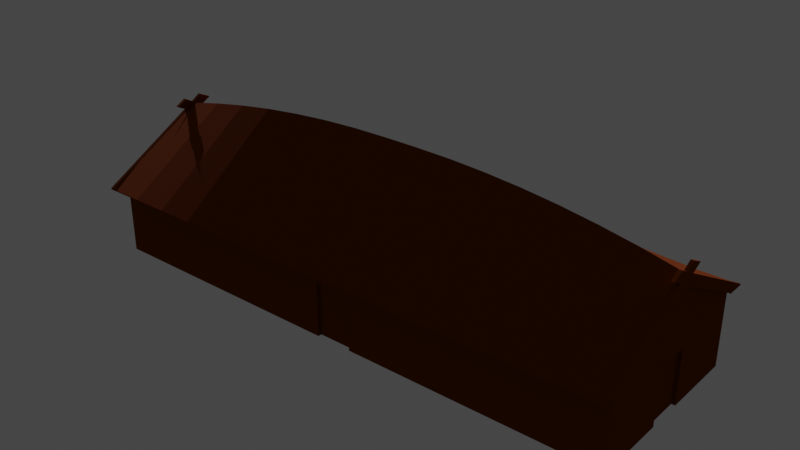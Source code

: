 # Source: viking_longhouse_small.blend  (saved by Blender 2.82.7; exported with 4.5.12 LTS)
import bpy
from mathutils import Matrix  # noqa: F401  (used for matrix-valued properties, if any)

bpy.ops.wm.read_factory_settings(use_empty=True)
scene = bpy.context.scene
scene.name = 'Scene'

# ---- collections
col_collection = bpy.data.collections.new('Collection'); scene.collection.children.link(col_collection)

# ---- materials (node trees are filled in below, after node groups)
mat_wood = bpy.data.materials.new('Wood')
mat_wood.use_transparent_shadow = False

# ---- material node trees
mat_wood.use_nodes = True; mat_wood.node_tree.nodes.clear()
_N = mat_wood.node_tree.nodes; _L = mat_wood.node_tree.links
n0 = _N.new('ShaderNodeOutputMaterial'); n0.name = 'Material Output'; n0.location = (300, 300)
n1 = _N.new('ShaderNodeBsdfPrincipled'); n1.name = 'Principled BSDF'; n1.location = (10, 300)
n1.distribution = 'GGX'
n1.subsurface_method = 'BURLEY'
n1.inputs[0].default_value = (0.1733, 0.03084, 0.0, 1.0)
n1.inputs[2].default_value = 1.0
n1.inputs[3].default_value = 1.45
n1.inputs[13].default_value = 0.02778
n1.inputs[27].default_value = (0.0, 0.0, 0.0, 1.0)
n1.inputs[28].default_value = 1.0
_L.new(n1.outputs[0], n0.inputs[0])
n0.is_active_output = True

# ---- world
world_world = bpy.data.worlds.new('World'); scene.world = world_world
world_world.use_nodes = True; world_world.node_tree.nodes.clear()
_N = world_world.node_tree.nodes; _L = world_world.node_tree.links
n0 = _N.new('ShaderNodeOutputWorld'); n0.name = 'World Output'; n0.location = (300, 300)
n1 = _N.new('ShaderNodeBackground'); n1.name = 'Background'; n1.location = (10, 300)
n1.inputs[0].default_value = (0.05088, 0.05088, 0.05088, 1.0)
_L.new(n1.outputs[0], n0.inputs[0])
n0.is_active_output = True
world_world.color = (0.05088, 0.05088, 0.05088)
world_world.use_sun_shadow = False
world_world.sun_shadow_jitter_overblur = 0.0

# ---- lights
light_sun = bpy.data.lights.new('Sun', 'SUN')
light_sun.transmission_factor = 0.0
light_sun.energy = 3.33
light_sun.shadow_soft_size = 0.125

# ---- meshes
me_cube_002 = bpy.data.meshes.new('Cube.002')
me_cube_002.from_pydata([(0.0, 0.0, 0.0), (0.0, 0.0, 2.0), (0.0, 2.0, 0.0), (0.0, 2.0, 2.0), (2.0, 0.0, 0.0), (2.0, 0.0, 2.0), (2.0, 2.0, 0.0), (2.0, 2.0, 2.0), (0.0, -0.2, 2.011), (0.0, 2.2, 2.011), (2.0, -0.2, 2.011), (2.0, 2.2, 2.011), (0.0, 1.0, 3.305), (2.0, 1.0, 3.305), (0.0, 1.0, 3.612), (2.0, 1.0, 3.612), (1.867, 2.0, 0.0), (1.733, 2.0, 0.0), (1.6, 2.0, 0.0), (1.467, 2.0, 0.0), (1.333, 2.0, 0.0), (1.2, 2.0, 0.0), (0.9333, 2.0, 0.0), (0.8, 2.0, 0.0), (0.6667, 2.0, 0.0), (0.5333, 2.0, 0.0), (0.4, 2.0, 0.0), (0.2667, 2.0, 0.0), (0.1333, 2.0, 0.0), (0.1333, 2.0, 2.0), (0.2667, 2.0, 2.0), (0.4, 2.0, 2.0), (0.5333, 2.0, 2.0), (0.6667, 2.0, 2.0), (0.8, 2.0, 2.0), (0.9333, 2.0, 2.0), (1.2, 2.0, 2.0), (1.333, 2.0, 2.0), (1.467, 2.0, 2.0), (1.6, 2.0, 2.0), (1.733, 2.0, 2.0), (1.867, 2.0, 2.0), (0.1333, 0.0, 0.0), (0.2667, 0.0, 0.0), (0.4, 0.0, 0.0), (0.5333, 0.0, 0.0), (0.6667, 0.0, 0.0), (0.8, 0.0, 0.0), (0.9333, 0.0, 0.0), (1.2, 0.0, 0.0), (1.333, 0.0, 0.0), (1.467, 0.0, 0.0), (1.6, 0.0, 0.0), (1.733, 0.0, 0.0), (1.867, 0.0, 0.0), (1.867, 0.0, 2.0), (1.733, 0.0, 2.0), (1.6, 0.0, 2.0), (1.467, 0.0, 2.0), (1.333, 0.0, 2.0), (1.2, 0.0, 2.0), (0.9333, 0.0, 2.0), (0.8, 0.0, 2.0), (0.6667, 0.0, 2.0), (0.5333, 0.0, 2.0), (0.4, 0.0, 2.0), (0.2667, 0.0, 2.0), (0.1333, 0.0, 2.0), (0.1333, 2.2, 2.011), (0.2667, 2.2, 2.011), (0.4, 2.2, 2.011), (0.5333, 2.2, 2.011), (0.6667, 2.2, 2.011), (0.8, 2.2, 2.011), (0.9333, 2.2, 2.011), (1.2, 2.2, 2.011), (1.333, 2.2, 2.011), (1.467, 2.2, 2.011), (1.6, 2.2, 2.011), (1.733, 2.2, 2.011), (1.867, 2.2, 2.011), (1.867, -0.2, 2.011), (1.733, -0.2, 2.011), (1.6, -0.2, 2.011), (1.467, -0.2, 2.011), (1.333, -0.2, 2.011), (1.2, -0.2, 2.011), (0.9333, -0.2, 2.011), (0.8, -0.2, 2.011), (0.6667, -0.2, 2.011), (0.5333, -0.2, 2.011), (0.4, -0.2, 2.011), (0.2667, -0.2, 2.011), (0.1333, -0.2, 2.011), (0.1333, 1.0, 3.832), (0.2667, 1.0, 4.018), (0.4, 1.0, 4.17), (0.5333, 1.0, 4.288), (0.6667, 1.0, 4.372), (0.8, 1.0, 4.423), (0.9333, 1.0, 4.44), (1.2, 1.0, 4.423), (1.333, 1.0, 4.372), (1.467, 1.0, 4.288), (1.6, 1.0, 4.17), (1.733, 1.0, 4.018), (1.867, 1.0, 3.832), (0.0, 0.0, 1.5), (0.0, 2.0, 1.5), (2.0, 2.0, 1.5), (2.0, 0.0, 1.5), (1.867, 0.0, 1.5), (1.733, 0.0, 1.5), (1.6, 0.0, 1.5), (1.467, 0.0, 1.5), (1.333, 0.0, 1.5), (1.2, 0.0, 1.5), (0.9333, 0.0, 1.5), (0.8, 0.0, 1.5), (0.6667, 0.0, 1.5), (0.5333, 0.0, 1.5), (0.4, 0.0, 1.5), (0.2667, 0.0, 1.5), (0.1333, 0.0, 1.5), (0.1333, 2.0, 1.5), (0.2667, 2.0, 1.5), (0.4, 2.0, 1.5), (0.5333, 2.0, 1.5), (0.6667, 2.0, 1.5), (0.8, 2.0, 1.5), (0.9333, 2.0, 1.5), (1.2, 2.0, 1.5), (1.333, 2.0, 1.5), (1.467, 2.0, 1.5), (1.6, 2.0, 1.5), (1.733, 2.0, 1.5), (1.867, 2.0, 1.5), (0.0, 1.2, 0.0), (0.0, 0.8, 0.0), (0.0, 0.8, 2.0), (0.0, 1.2, 2.0), (2.0, 0.8, 0.0), (2.0, 1.2, 0.0), (2.0, 1.2, 2.0), (2.0, 0.8, 2.0), (0.1333, 0.8, 0.0), (0.1333, 1.2, 0.0), (0.2667, 0.8, 0.0), (0.2667, 1.2, 0.0), (0.4, 0.8, 0.0), (0.4, 1.2, 0.0), (0.5333, 0.8, 0.0), (0.5333, 1.2, 0.0), (0.6667, 0.8, 0.0), (0.6667, 1.2, 0.0), (0.8, 0.8, 0.0), (0.8, 1.2, 0.0), (0.9333, 0.8, 0.0), (0.9333, 1.2, 0.0), (1.2, 0.8, 0.0), (1.2, 1.2, 0.0), (1.333, 0.8, 0.0), (1.333, 1.2, 0.0), (1.467, 0.8, 0.0), (1.467, 1.2, 0.0), (1.6, 0.8, 0.0), (1.6, 1.2, 0.0), (1.733, 0.8, 0.0), (1.733, 1.2, 0.0), (1.867, 0.8, 0.0), (1.867, 1.2, 0.0), (2.0, 0.8, 1.5), (2.0, 1.2, 1.5), (0.0, 1.2, 1.5), (0.0, 0.8, 1.5), (1.067, 2.0, 0.0), (1.067, 2.0, 2.0), (1.067, 0.0, 0.0), (1.067, 0.0, 2.0), (1.067, 2.2, 2.011), (1.067, -0.2, 2.011), (1.067, 1.0, 4.44), (1.067, 2.0, 1.5), (1.067, 0.0, 1.5), (1.067, 1.2, 0.0), (1.067, 0.8, 0.0), (1.067, 1.96, 0.0), (0.9333, 1.96, 0.0), (0.9333, 0.04, 0.0), (0.9333, 0.04, 1.5), (0.9333, 1.96, 1.5), (1.067, 1.96, 1.5), (1.067, 0.04, 0.0), (1.067, 0.04, 1.5), (0.01333, 1.2, 0.0), (0.01333, 0.8, 0.0), (1.987, 0.8, 0.0), (1.987, 1.2, 0.0), (1.987, 0.8, 1.5), (1.987, 1.2, 1.5), (0.01333, 1.2, 1.5), (0.01333, 0.8, 1.5), (-0.01217, -0.2, 2.0), (-0.01217, 0.0, 2.0), (2.012, 0.0, 2.0), (2.012, -0.2, 2.0), (2.012, 2.2, 2.0), (2.012, 2.0, 2.0), (-0.01217, 2.0, 2.0), (-0.01217, 2.2, 2.0), (2.012, 1.0, 3.305), (2.012, 1.0, 3.612), (-0.01217, 1.0, 3.612), (-0.01217, 1.0, 3.305), (0.0, 1.0, 3.641), (0.0, -0.2, 2.029), (2.0, -0.2, 2.029), (2.0, 1.0, 3.641), (2.0, 2.2, 2.029), (0.0, 2.2, 2.029), (-0.01217, -0.2, 2.029), (-0.01217, 1.0, 3.641), (2.012, -0.2, 2.029), (2.012, 1.0, 3.641), (2.012, 2.2, 2.029), (-0.01217, 2.2, 2.029), (1.867, 2.0, 1.989), (2.0, 2.0, 1.989), (0.1333, 0.0, 1.989), (0.0, 0.0, 1.989), (1.867, 2.2, 1.989), (2.0, 2.2, 1.989), (0.1333, -0.2, 1.989), (0.0, -0.2, 1.989), (2.0, 0.0, 1.989), (2.0, -0.2, 1.989), (0.0, 2.0, 1.989), (0.0, 2.2, 1.989), (-0.01217, 0.0, 1.989), (-0.01217, -0.2, 1.989), (0.1333, 2.0, 1.989), (0.2667, 2.0, 1.989), (0.4, 2.0, 1.989), (0.5333, 2.0, 1.989), (0.6667, 2.0, 1.989), (0.8, 2.0, 1.989), (1.067, 2.0, 1.989), (1.2, 2.0, 1.989), (1.333, 2.0, 1.989), (1.467, 2.0, 1.989), (1.6, 2.0, 1.989), (1.733, 2.0, 1.989), (1.867, 0.0, 1.989), (1.733, 0.0, 1.989), (1.6, 0.0, 1.989), (1.467, 0.0, 1.989), (1.333, 0.0, 1.989), (1.2, 0.0, 1.989), (1.067, 0.0, 1.989), (0.9333, 0.0, 1.989), (0.8, 0.0, 1.989), (0.6667, 0.0, 1.989), (0.5333, 0.0, 1.989), (0.4, 0.0, 1.989), (0.2667, 0.0, 1.989), (0.1333, 2.2, 1.989), (0.2667, 2.2, 1.989), (0.4, 2.2, 1.989), (0.5333, 2.2, 1.989), (0.6667, 2.2, 1.989), (0.8, 2.2, 1.989), (1.067, 2.2, 1.989), (1.2, 2.2, 1.989), (1.333, 2.2, 1.989), (1.467, 2.2, 1.989), (1.6, 2.2, 1.989), (1.733, 2.2, 1.989), (1.867, -0.2, 1.989), (1.733, -0.2, 1.989), (1.6, -0.2, 1.989), (1.467, -0.2, 1.989), (1.333, -0.2, 1.989), (1.2, -0.2, 1.989), (1.067, -0.2, 1.989), (0.9333, -0.2, 1.989), (0.8, -0.2, 1.989), (0.6667, -0.2, 1.989), (0.5333, -0.2, 1.989), (0.4, -0.2, 1.989), (0.2667, -0.2, 1.989), (0.9333, 2.2, 1.989), (0.9333, 2.0, 1.989), (2.012, 0.0, 1.989), (2.012, -0.2, 1.989), (2.012, 2.2, 1.989), (2.012, 2.0, 1.989), (-0.01217, 2.0, 1.989), (-0.01217, 2.2, 1.989), (-6.209e-11, 0.8896, 3.488), (2.0, 0.8896, 3.488), (2.0, 1.114, 3.488), (0.0, 1.114, 3.488), (-0.01217, 0.8896, 3.488), (2.012, 0.8896, 3.488), (2.012, 1.114, 3.488), (-0.01217, 1.114, 3.488), (2.0, 1.23, 3.641), (2.0, 1.104, 3.794), (2.012, 1.23, 3.641), (2.012, 1.104, 3.794), (-1.788e-07, 1.104, 3.794), (-0.01217, 1.104, 3.794), (-1.788e-07, 1.23, 3.641), (-0.01217, 1.23, 3.641), (2.0, 0.7717, 3.638), (2.0, 0.8933, 3.791), (2.012, 0.7717, 3.638), (2.012, 0.8933, 3.791), (0.0, 0.8933, 3.791), (-0.01217, 0.8933, 3.791), (0.0, 0.7717, 3.638), (-0.01217, 0.7717, 3.638)], [], [(173, 140, 3, 108), (136, 41, 7, 109), (171, 144, 5, 110), (123, 67, 1, 107), (170, 197, 196, 169), (209, 212, 221, 305, 225), (5, 144, 143, 7, 13), (3, 12, 213, 208), (80, 106, 15, 11), (3, 140, 139, 1, 12), (11, 15, 217, 300, 218), (93, 94, 14, 8), (206, 207, 295, 294), (179, 75, 272, 271), (204, 205, 293, 292), (72, 73, 270, 269), (202, 203, 238, 239), (71, 72, 269, 268), (205, 222, 216, 10, 235, 293), (70, 71, 268, 267), (69, 70, 267, 266), (207, 7, 227, 295), (41, 40, 251, 226), (158, 156, 23, 22, 187), (68, 69, 266, 265), (8, 215, 220, 202, 239, 233), (40, 39, 250, 251), (9, 68, 265, 237), (39, 38, 249, 250), (67, 66, 264, 228), (87, 88, 285, 284), (11, 218, 224, 206, 294, 231), (38, 37, 248, 249), (66, 65, 263, 264), (73, 74, 290, 270), (86, 101, 181, 180), (5, 204, 292, 234), (37, 36, 247, 248), (65, 64, 262, 263), (86, 180, 283, 282), (92, 93, 232, 289), (62, 61, 259, 260), (203, 1, 229, 238), (10, 15, 106, 81), (81, 106, 105, 82), (82, 105, 104, 83), (83, 104, 103, 84), (84, 103, 102, 85), (85, 102, 101, 86), (179, 181, 101, 75), (180, 181, 100, 87), (88, 99, 98, 89), (89, 98, 97, 90), (90, 97, 96, 91), (91, 96, 95, 92), (92, 95, 94, 93), (9, 14, 94, 68), (68, 94, 95, 69), (69, 95, 96, 70), (70, 96, 97, 71), (71, 97, 98, 72), (72, 98, 99, 73), (87, 100, 99, 88), (21, 160, 184, 186, 175), (75, 101, 102, 76), (76, 102, 103, 77), (77, 103, 104, 78), (78, 104, 105, 79), (79, 105, 106, 80), (138, 195, 145, 42, 0), (145, 147, 43, 42), (147, 149, 44, 43), (149, 151, 45, 44), (151, 153, 46, 45), (153, 155, 47, 46), (195, 201, 200, 194), (184, 160, 159, 185), (159, 161, 50, 49), (161, 163, 51, 50), (163, 165, 52, 51), (165, 167, 53, 52), (167, 169, 54, 53), (110, 5, 55, 111), (111, 55, 56, 112), (112, 56, 57, 113), (113, 57, 58, 114), (114, 58, 59, 115), (115, 59, 60, 116), (131, 182, 176, 36), (183, 178, 61, 117), (73, 99, 100, 74), (118, 62, 63, 119), (119, 63, 64, 120), (120, 64, 65, 121), (121, 65, 66, 122), (122, 66, 67, 123), (108, 3, 29, 124), (124, 29, 30, 125), (125, 30, 31, 126), (126, 31, 32, 127), (127, 32, 33, 128), (128, 33, 34, 129), (117, 61, 62, 118), (177, 49, 116, 183), (131, 36, 37, 132), (132, 37, 38, 133), (133, 38, 39, 134), (134, 39, 40, 135), (135, 40, 41, 136), (17, 135, 136, 16), (18, 134, 135, 17), (19, 133, 134, 18), (20, 132, 133, 19), (21, 131, 132, 20), (177, 192, 185, 159, 49), (129, 34, 35, 130), (24, 128, 129, 23), (25, 127, 128, 24), (26, 126, 127, 25), (27, 125, 126, 26), (28, 124, 125, 27), (2, 108, 124, 28), (43, 122, 123, 42), (44, 121, 122, 43), (45, 120, 121, 44), (46, 119, 120, 45), (47, 118, 119, 46), (23, 129, 130, 22), (183, 193, 192, 177), (175, 182, 131, 21), (50, 115, 116, 49), (51, 114, 115, 50), (52, 113, 114, 51), (53, 112, 113, 52), (54, 111, 112, 53), (4, 110, 111, 54), (42, 123, 107, 0), (141, 171, 110, 4), (16, 136, 109, 6), (137, 173, 108, 2), (0, 107, 174, 138), (173, 200, 201, 174), (6, 109, 172, 142), (137, 194, 200, 173), (17, 16, 170, 168), (168, 170, 169, 167), (18, 17, 168, 166), (166, 168, 167, 165), (19, 18, 166, 164), (164, 166, 165, 163), (20, 19, 164, 162), (162, 164, 163, 161), (21, 20, 162, 160), (160, 162, 161, 159), (183, 116, 60, 178), (158, 157, 155, 156), (48, 47, 155, 157, 188), (24, 23, 156, 154), (154, 156, 155, 153), (25, 24, 154, 152), (152, 154, 153, 151), (26, 25, 152, 150), (150, 152, 151, 149), (27, 26, 150, 148), (148, 150, 149, 147), (28, 27, 148, 146), (146, 148, 147, 145), (145, 195, 194, 146), (6, 142, 197, 170, 16), (54, 169, 196, 141, 4), (109, 7, 143, 172), (172, 143, 144, 171), (107, 1, 139, 174), (174, 139, 140, 173), (158, 184, 185, 157), (182, 191, 190, 130), (130, 35, 176, 182), (74, 100, 181, 179), (192, 193, 189, 188), (187, 190, 191, 186), (175, 186, 191, 182), (130, 190, 187, 22), (48, 188, 189, 117), (117, 189, 193, 183), (188, 157, 185, 192), (187, 186, 184, 158), (197, 199, 198, 196), (171, 198, 199, 172), (172, 199, 197, 142), (174, 201, 195, 138), (2, 28, 146, 194, 137), (141, 196, 198, 171), (36, 176, 246, 247), (48, 117, 118, 47), (202, 212, 213, 203), (204, 210, 211, 205), (206, 211, 210, 207), (208, 213, 212, 209), (64, 63, 261, 262), (12, 1, 203, 213), (5, 13, 210, 204), (8, 14, 214, 298, 215), (74, 179, 271, 290), (211, 206, 224, 304, 223), (91, 92, 289, 288), (13, 7, 207, 210), (223, 304, 308, 309), (221, 302, 321, 319), (301, 219, 225, 305), (299, 216, 222, 303), (205, 211, 223, 303, 222), (14, 9, 219, 301, 214), (15, 10, 216, 299, 217), (212, 202, 220, 302, 221), (229, 233, 239, 238), (240, 236, 237, 265), (232, 233, 229, 228), (235, 277, 252, 234), (277, 278, 253, 252), (278, 279, 254, 253), (279, 280, 255, 254), (280, 281, 256, 255), (281, 282, 257, 256), (271, 272, 247, 246), (283, 284, 259, 258), (285, 286, 261, 260), (286, 287, 262, 261), (287, 288, 263, 262), (288, 289, 264, 263), (289, 232, 228, 264), (227, 226, 230, 231), (226, 251, 276, 230), (251, 250, 275, 276), (250, 249, 274, 275), (249, 248, 273, 274), (248, 247, 272, 273), (246, 291, 290, 271), (284, 285, 260, 259), (245, 244, 269, 270), (244, 243, 268, 269), (243, 242, 267, 268), (242, 241, 266, 267), (241, 240, 265, 266), (291, 245, 270, 290), (257, 282, 283, 258), (235, 234, 292, 293), (227, 231, 294, 295), (237, 236, 296, 297), (75, 76, 273, 272), (208, 209, 297, 296), (7, 41, 226, 227), (76, 77, 274, 273), (77, 78, 275, 274), (78, 79, 276, 275), (79, 80, 230, 276), (10, 81, 277, 235), (81, 82, 278, 277), (1, 67, 228, 229), (82, 83, 279, 278), (55, 5, 234, 252), (80, 11, 231, 230), (83, 84, 280, 279), (56, 55, 252, 253), (93, 8, 233, 232), (84, 85, 281, 280), (57, 56, 253, 254), (29, 3, 236, 240), (85, 86, 282, 281), (58, 57, 254, 255), (30, 29, 240, 241), (180, 87, 284, 283), (59, 58, 255, 256), (31, 30, 241, 242), (88, 89, 286, 285), (60, 59, 256, 257), (32, 31, 242, 243), (89, 90, 287, 286), (176, 35, 291, 246), (61, 178, 258, 259), (33, 32, 243, 244), (3, 208, 296, 236), (35, 34, 245, 291), (90, 91, 288, 287), (178, 60, 257, 258), (63, 62, 260, 261), (34, 33, 244, 245), (209, 225, 219, 9, 237, 297), (214, 221, 319, 318), (221, 214, 310, 311), (215, 298, 302, 220), (218, 300, 304, 224), (306, 307, 309, 308), (310, 312, 313, 311), (304, 300, 306, 308), (301, 305, 313, 312), (305, 221, 311, 313), (217, 223, 309, 307), (214, 301, 312, 310), (300, 217, 307, 306), (320, 318, 319, 321), (315, 314, 316, 317), (298, 214, 318, 320), (217, 299, 314, 315), (223, 217, 315, 317), (303, 223, 317, 316), (302, 298, 320, 321), (299, 303, 316, 314)])
_uv = me_cube_002.uv_layers.new(name='UVMap')
_uv.uv.foreach_set('vector', [0.5, 0.1667, 0.625, 0.1667, 0.625, 0.25, 0.5, 0.25, 0.5, 0.4833, 0.625, 0.4833, 0.625, 0.5, 0.5, 0.5, 0.5, 0.6667, 0.625, 0.6667, 0.625, 0.75, 0.5, 0.75, 0.5, 0.9833, 0.625, 0.9833, 0.625, 1.0, 0.5, 1.0, 0.3583, 0.5833, 0.375, 0.5833, 0.375, 0.6667, 0.3583, 0.6667, 0.0, 0.0, 0.0, 0.0, 0.0, 0.0, 0.0, 0.0, 0.0, 0.0, 0.625, 0.75, 0.625, 0.6667, 0.625, 0.5833, 0.625, 0.5, 0.625, 0.75, 0.625, 0.25, 0.625, 0.25, 0.625, 0.25, 0.625, 0.25, 0.0, 0.0, 0.0, 0.0, 0.0, 0.0, 0.0, 0.0, 0.625, 0.25, 0.625, 0.1667, 0.625, 0.08333, 0.625, 0.0, 0.625, 0.25, 0.0, 0.0, 0.0, 0.0, 0.0, 0.0, 0.0, 0.0, 0.0, 0.0, 0.0, 0.0, 0.0, 0.0, 0.0, 0.0, 0.0, 0.0, 0.0, 0.0, 0.0, 0.0, 0.0, 0.0, 0.0, 0.0, 0.0, 0.0, 0.0, 0.0, 0.0, 0.0, 0.0, 0.0, 0.0, 0.0, 0.0, 0.0, 0.0, 0.0, 0.0, 0.0, 0.0, 0.0, 0.0, 0.0, 0.0, 0.0, 0.0, 0.0, 0.0, 0.0, 0.0, 0.0, 0.0, 0.0, 0.0, 0.0, 0.0, 0.0, 0.0, 0.0, 0.0, 0.0, 0.0, 0.0, 0.0, 0.0, 0.0, 0.0, 0.0, 0.0, 0.0, 0.0, 0.0, 0.0, 0.0, 0.0, 0.0, 0.0, 0.0, 0.0, 0.0, 0.0, 0.0, 0.0, 0.0, 0.0, 0.0, 0.0, 0.0, 0.0, 0.0, 0.0, 0.625, 0.5, 0.625, 0.5, 0.625, 0.5, 0.625, 0.5, 0.625, 0.4833, 0.625, 0.4667, 0.625, 0.4667, 0.625, 0.4833, 0.2417, 0.5833, 0.225, 0.5833, 0.225, 0.5, 0.375, 0.3667, 0.375, 0.3667, 0.0, 0.0, 0.0, 0.0, 0.0, 0.0, 0.0, 0.0, 0.0, 0.0, 0.0, 0.0, 0.0, 0.0, 0.0, 0.0, 0.0, 0.0, 0.0, 0.0, 0.625, 0.4667, 0.625, 0.45, 0.625, 0.45, 0.625, 0.4667, 0.0, 0.0, 0.0, 0.0, 0.0, 0.0, 0.0, 0.0, 0.625, 0.45, 0.625, 0.4333, 0.625, 0.4333, 0.625, 0.45, 0.625, 0.9833, 0.625, 0.9667, 0.625, 0.9667, 0.625, 0.9833, 0.0, 0.0, 0.0, 0.0, 0.0, 0.0, 0.0, 0.0, 0.0, 0.0, 0.0, 0.0, 0.0, 0.0, 0.0, 0.0, 0.0, 0.0, 0.0, 0.0, 0.625, 0.4333, 0.625, 0.4167, 0.625, 0.4167, 0.625, 0.4333, 0.625, 0.9667, 0.625, 0.95, 0.625, 0.95, 0.625, 0.9667, 0.0, 0.0, 0.0, 0.0, 0.0, 0.0, 0.0, 0.0, 0.0, 0.0, 0.0, 0.0, 0.0, 0.0, 0.0, 0.0, 0.625, 0.75, 0.625, 0.75, 0.625, 0.75, 0.625, 0.75, 0.625, 0.4167, 0.625, 0.4, 0.625, 0.4, 0.625, 0.4167, 0.625, 0.95, 0.625, 0.9333, 0.625, 0.9333, 0.625, 0.95, 0.0, 0.0, 0.0, 0.0, 0.0, 0.0, 0.0, 0.0, 0.0, 0.0, 0.0, 0.0, 0.0, 0.0, 0.0, 0.0, 0.625, 0.9, 0.625, 0.8833, 0.625, 0.8833, 0.625, 0.9, 0.625, 0.0, 0.625, 0.0, 0.625, 0.0, 0.625, 0.0, 0.0, 0.0, 0.0, 0.0, 0.0, 0.0, 0.0, 0.0, 0.0, 0.0, 0.0, 0.0, 0.0, 0.0, 0.0, 0.0, 0.0, 0.0, 0.0, 0.0, 0.0, 0.0, 0.0, 0.0, 0.0, 0.0, 0.0, 0.0, 0.0, 0.0, 0.0, 0.0, 0.0, 0.0, 0.0, 0.0, 0.0, 0.0, 0.0, 0.0, 0.0, 0.0, 0.0, 0.0, 0.0, 0.0, 0.0, 0.0, 0.0, 0.0, 0.0, 0.0, 0.0, 0.0, 0.0, 0.0, 0.0, 0.0, 0.0, 0.0, 0.0, 0.0, 0.0, 0.0, 0.0, 0.0, 0.0, 0.0, 0.0, 0.0, 0.0, 0.0, 0.0, 0.0, 0.0, 0.0, 0.0, 0.0, 0.0, 0.0, 0.0, 0.0, 0.0, 0.0, 0.0, 0.0, 0.0, 0.0, 0.0, 0.0, 0.0, 0.0, 0.0, 0.0, 0.0, 0.0, 0.0, 0.0, 0.0, 0.0, 0.0, 0.0, 0.0, 0.0, 0.0, 0.0, 0.0, 0.0, 0.0, 0.0, 0.0, 0.0, 0.0, 0.0, 0.0, 0.0, 0.0, 0.0, 0.0, 0.0, 0.0, 0.0, 0.0, 0.0, 0.0, 0.0, 0.0, 0.0, 0.0, 0.0, 0.0, 0.0, 0.0, 0.0, 0.0, 0.0, 0.0, 0.0, 0.0, 0.0, 0.0, 0.0, 0.0, 0.0, 0.0, 0.0, 0.0, 0.0, 0.0, 0.0, 0.0, 0.0, 0.0, 0.0, 0.0, 0.0, 0.0, 0.0, 0.0, 0.0, 0.275, 0.5, 0.275, 0.5833, 0.25, 0.5833, 0.375, 0.375, 0.375, 0.375, 0.0, 0.0, 0.0, 0.0, 0.0, 0.0, 0.0, 0.0, 0.0, 0.0, 0.0, 0.0, 0.0, 0.0, 0.0, 0.0, 0.0, 0.0, 0.0, 0.0, 0.0, 0.0, 0.0, 0.0, 0.0, 0.0, 0.0, 0.0, 0.0, 0.0, 0.0, 0.0, 0.0, 0.0, 0.0, 0.0, 0.0, 0.0, 0.0, 0.0, 0.375, 0.08333, 0.375, 0.08333, 0.1417, 0.6667, 0.1417, 0.75, 0.375, 1.0, 0.1417, 0.6667, 0.1583, 0.6667, 0.1583, 0.75, 0.1417, 0.75, 0.1583, 0.6667, 0.175, 0.6667, 0.175, 0.75, 0.1583, 0.75, 0.175, 0.6667, 0.1917, 0.6667, 0.1917, 0.75, 0.175, 0.75, 0.1917, 0.6667, 0.2083, 0.6667, 0.2083, 0.75, 0.1917, 0.75, 0.2083, 0.6667, 0.225, 0.6667, 0.225, 0.75, 0.2083, 0.75, 0.375, 0.08333, 0.5, 0.08333, 0.5, 0.1667, 0.375, 0.1667, 0.25, 0.5833, 0.275, 0.5833, 0.275, 0.6667, 0.25, 0.6667, 0.275, 0.6667, 0.2917, 0.6667, 0.2917, 0.75, 0.275, 0.75, 0.2917, 0.6667, 0.3083, 0.6667, 0.3083, 0.75, 0.2917, 0.75, 0.3083, 0.6667, 0.325, 0.6667, 0.325, 0.75, 0.3083, 0.75, 0.325, 0.6667, 0.3417, 0.6667, 0.3417, 0.75, 0.325, 0.75, 0.3417, 0.6667, 0.3583, 0.6667, 0.3583, 0.75, 0.3417, 0.75, 0.5, 0.75, 0.625, 0.75, 0.625, 0.7667, 0.5, 0.7667, 0.5, 0.7667, 0.625, 0.7667, 0.625, 0.7833, 0.5, 0.7833, 0.5, 0.7833, 0.625, 0.7833, 0.625, 0.8, 0.5, 0.8, 0.5, 0.8, 0.625, 0.8, 0.625, 0.8167, 0.5, 0.8167, 0.5, 0.8167, 0.625, 0.8167, 0.625, 0.8333, 0.5, 0.8333, 0.5, 0.8333, 0.625, 0.8333, 0.625, 0.85, 0.5, 0.85, 0.5, 0.4, 0.5, 0.375, 0.625, 0.375, 0.625, 0.4, 0.5, 0.875, 0.625, 0.875, 0.625, 0.8833, 0.5, 0.8833, 0.0, 0.0, 0.0, 0.0, 0.0, 0.0, 0.0, 0.0, 0.5, 0.9, 0.625, 0.9, 0.625, 0.9167, 0.5, 0.9167, 0.5, 0.9167, 0.625, 0.9167, 0.625, 0.9333, 0.5, 0.9333, 0.5, 0.9333, 0.625, 0.9333, 0.625, 0.95, 0.5, 0.95, 0.5, 0.95, 0.625, 0.95, 0.625, 0.9667, 0.5, 0.9667, 0.5, 0.9667, 0.625, 0.9667, 0.625, 0.9833, 0.5, 0.9833, 0.5, 0.25, 0.625, 0.25, 0.625, 0.2667, 0.5, 0.2667, 0.5, 0.2667, 0.625, 0.2667, 0.625, 0.2833, 0.5, 0.2833, 0.5, 0.2833, 0.625, 0.2833, 0.625, 0.3, 0.5, 0.3, 0.5, 0.3, 0.625, 0.3, 0.625, 0.3167, 0.5, 0.3167, 0.5, 0.3167, 0.625, 0.3167, 0.625, 0.3333, 0.5, 0.3333, 0.5, 0.3333, 0.625, 0.3333, 0.625, 0.35, 0.5, 0.35, 0.5, 0.8833, 0.625, 0.8833, 0.625, 0.9, 0.5, 0.9, 0.375, 0.875, 0.375, 0.85, 0.5, 0.85, 0.5, 0.875, 0.5, 0.4, 0.625, 0.4, 0.625, 0.4167, 0.5, 0.4167, 0.5, 0.4167, 0.625, 0.4167, 0.625, 0.4333, 0.5, 0.4333, 0.5, 0.4333, 0.625, 0.4333, 0.625, 0.45, 0.5, 0.45, 0.5, 0.45, 0.625, 0.45, 0.625, 0.4667, 0.5, 0.4667, 0.5, 0.4667, 0.625, 0.4667, 0.625, 0.4833, 0.5, 0.4833, 0.375, 0.4667, 0.5, 0.4667, 0.5, 0.4833, 0.375, 0.4833, 0.375, 0.45, 0.5, 0.45, 0.5, 0.4667, 0.375, 0.4667, 0.375, 0.4333, 0.5, 0.4333, 0.5, 0.45, 0.375, 0.45, 0.375, 0.4167, 0.5, 0.4167, 0.5, 0.4333, 0.375, 0.4333, 0.375, 0.4, 0.5, 0.4, 0.5, 0.4167, 0.375, 0.4167, 0.375, 0.875, 0.375, 0.875, 0.25, 0.6667, 0.275, 0.6667, 0.275, 0.75, 0.5, 0.35, 0.625, 0.35, 0.625, 0.3667, 0.5, 0.3667, 0.375, 0.3333, 0.5, 0.3333, 0.5, 0.35, 0.375, 0.35, 0.375, 0.3167, 0.5, 0.3167, 0.5, 0.3333, 0.375, 0.3333, 0.375, 0.3, 0.5, 0.3, 0.5, 0.3167, 0.375, 0.3167, 0.375, 0.2833, 0.5, 0.2833, 0.5, 0.3, 0.375, 0.3, 0.375, 0.2667, 0.5, 0.2667, 0.5, 0.2833, 0.375, 0.2833, 0.375, 0.25, 0.5, 0.25, 0.5, 0.2667, 0.375, 0.2667, 0.375, 0.9667, 0.5, 0.9667, 0.5, 0.9833, 0.375, 0.9833, 0.375, 0.95, 0.5, 0.95, 0.5, 0.9667, 0.375, 0.9667, 0.375, 0.9333, 0.5, 0.9333, 0.5, 0.95, 0.375, 0.95, 0.375, 0.9167, 0.5, 0.9167, 0.5, 0.9333, 0.375, 0.9333, 0.375, 0.9, 0.5, 0.9, 0.5, 0.9167, 0.375, 0.9167, 0.375, 0.35, 0.5, 0.35, 0.5, 0.3667, 0.375, 0.3667, 0.5, 0.875, 0.5, 0.875, 0.375, 0.875, 0.375, 0.875, 0.375, 0.375, 0.5, 0.375, 0.5, 0.4, 0.375, 0.4, 0.375, 0.8333, 0.5, 0.8333, 0.5, 0.85, 0.375, 0.85, 0.375, 0.8167, 0.5, 0.8167, 0.5, 0.8333, 0.375, 0.8333, 0.375, 0.8, 0.5, 0.8, 0.5, 0.8167, 0.375, 0.8167, 0.375, 0.7833, 0.5, 0.7833, 0.5, 0.8, 0.375, 0.8, 0.375, 0.7667, 0.5, 0.7667, 0.5, 0.7833, 0.375, 0.7833, 0.375, 0.75, 0.5, 0.75, 0.5, 0.7667, 0.375, 0.7667, 0.375, 0.9833, 0.5, 0.9833, 0.5, 1.0, 0.375, 1.0, 0.375, 0.6667, 0.5, 0.6667, 0.5, 0.75, 0.375, 0.75, 0.375, 0.4833, 0.5, 0.4833, 0.5, 0.5, 0.375, 0.5, 0.375, 0.1667, 0.5, 0.1667, 0.5, 0.25, 0.375, 0.25, 0.375, 0.0, 0.5, 0.0, 0.5, 0.08333, 0.375, 0.08333, 0.5, 0.1667, 0.5, 0.1667, 0.5, 0.08333, 0.5, 0.08333, 0.375, 0.5, 0.5, 0.5, 0.5, 0.5833, 0.375, 0.5833, 0.375, 0.1667, 0.375, 0.1667, 0.5, 0.1667, 0.5, 0.1667, 0.3417, 0.5, 0.3583, 0.5, 0.3583, 0.5833, 0.3417, 0.5833, 0.3417, 0.5833, 0.3583, 0.5833, 0.3583, 0.6667, 0.3417, 0.6667, 0.325, 0.5, 0.3417, 0.5, 0.3417, 0.5833, 0.325, 0.5833, 0.325, 0.5833, 0.3417, 0.5833, 0.3417, 0.6667, 0.325, 0.6667, 0.3083, 0.5, 0.325, 0.5, 0.325, 0.5833, 0.3083, 0.5833, 0.3083, 0.5833, 0.325, 0.5833, 0.325, 0.6667, 0.3083, 0.6667, 0.2917, 0.5, 0.3083, 0.5, 0.3083, 0.5833, 0.2917, 0.5833, 0.2917, 0.5833, 0.3083, 0.5833, 0.3083, 0.6667, 0.2917, 0.6667, 0.275, 0.5, 0.2917, 0.5, 0.2917, 0.5833, 0.275, 0.5833, 0.275, 0.5833, 0.2917, 0.5833, 0.2917, 0.6667, 0.275, 0.6667, 0.5, 0.875, 0.5, 0.85, 0.625, 0.85, 0.625, 0.875, 0.2417, 0.5833, 0.2417, 0.6667, 0.225, 0.6667, 0.225, 0.5833, 0.375, 0.8833, 0.225, 0.75, 0.225, 0.6667, 0.2417, 0.6667, 0.375, 0.8833, 0.2083, 0.5, 0.225, 0.5, 0.225, 0.5833, 0.2083, 0.5833, 0.2083, 0.5833, 0.225, 0.5833, 0.225, 0.6667, 0.2083, 0.6667, 0.1917, 0.5, 0.2083, 0.5, 0.2083, 0.5833, 0.1917, 0.5833, 0.1917, 0.5833, 0.2083, 0.5833, 0.2083, 0.6667, 0.1917, 0.6667, 0.175, 0.5, 0.1917, 0.5, 0.1917, 0.5833, 0.175, 0.5833, 0.175, 0.5833, 0.1917, 0.5833, 0.1917, 0.6667, 0.175, 0.6667, 0.1583, 0.5, 0.175, 0.5, 0.175, 0.5833, 0.1583, 0.5833, 0.1583, 0.5833, 0.175, 0.5833, 0.175, 0.6667, 0.1583, 0.6667, 0.1417, 0.5, 0.1583, 0.5, 0.1583, 0.5833, 0.1417, 0.5833, 0.1417, 0.5833, 0.1583, 0.5833, 0.1583, 0.6667, 0.1417, 0.6667, 0.1417, 0.6667, 0.375, 0.08333, 0.375, 0.1667, 0.1417, 0.5833, 0.375, 0.5, 0.375, 0.5833, 0.375, 0.5833, 0.3583, 0.5833, 0.375, 0.4833, 0.3583, 0.75, 0.3583, 0.6667, 0.375, 0.6667, 0.375, 0.6667, 0.375, 0.75, 0.5, 0.5, 0.625, 0.5, 0.625, 0.5833, 0.5, 0.5833, 0.5, 0.5833, 0.625, 0.5833, 0.625, 0.6667, 0.5, 0.6667, 0.5, 0.0, 0.625, 0.0, 0.625, 0.08333, 0.5, 0.08333, 0.5, 0.08333, 0.625, 0.08333, 0.625, 0.1667, 0.5, 0.1667, 0.2417, 0.5833, 0.25, 0.5833, 0.25, 0.6667, 0.2417, 0.6667, 0.5, 0.375, 0.5, 0.375, 0.5, 0.3667, 0.5, 0.3667, 0.5, 0.3667, 0.625, 0.3667, 0.625, 0.375, 0.5, 0.375, 0.0, 0.0, 0.0, 0.0, 0.0, 0.0, 0.0, 0.0, 0.375, 0.875, 0.5, 0.875, 0.5, 0.8833, 0.375, 0.8833, 0.375, 0.3667, 0.5, 0.3667, 0.5, 0.375, 0.375, 0.375, 0.375, 0.375, 0.375, 0.375, 0.5, 0.375, 0.5, 0.375, 0.5, 0.3667, 0.5, 0.3667, 0.375, 0.3667, 0.375, 0.3667, 0.375, 0.8833, 0.375, 0.8833, 0.5, 0.8833, 0.5, 0.8833, 0.5, 0.8833, 0.5, 0.8833, 0.5, 0.875, 0.5, 0.875, 0.375, 0.8833, 0.2417, 0.6667, 0.25, 0.6667, 0.375, 0.875, 0.375, 0.3667, 0.375, 0.375, 0.25, 0.5833, 0.2417, 0.5833, 0.375, 0.5833, 0.5, 0.5833, 0.5, 0.6667, 0.375, 0.6667, 0.5, 0.6667, 0.5, 0.6667, 0.5, 0.5833, 0.5, 0.5833, 0.5, 0.5833, 0.5, 0.5833, 0.375, 0.5833, 0.375, 0.5833, 0.5, 0.08333, 0.5, 0.08333, 0.375, 0.08333, 0.375, 0.08333, 0.375, 0.25, 0.1417, 0.5, 0.1417, 0.5833, 0.375, 0.1667, 0.375, 0.1667, 0.375, 0.6667, 0.375, 0.6667, 0.5, 0.6667, 0.5, 0.6667, 0.625, 0.4, 0.625, 0.375, 0.625, 0.375, 0.625, 0.4, 0.375, 0.8833, 0.5, 0.8833, 0.5, 0.9, 0.375, 0.9, 0.0, 0.0, 0.0, 0.0, 0.0, 0.0, 0.0, 0.0, 0.0, 0.0, 0.0, 0.0, 0.0, 0.0, 0.0, 0.0, 0.0, 0.0, 0.0, 0.0, 0.0, 0.0, 0.0, 0.0, 0.0, 0.0, 0.0, 0.0, 0.0, 0.0, 0.0, 0.0, 0.625, 0.9333, 0.625, 0.9167, 0.625, 0.9167, 0.625, 0.9333, 0.625, 0.25, 0.625, 0.0, 0.625, 0.0, 0.625, 0.25, 0.625, 0.75, 0.625, 0.75, 0.625, 0.75, 0.625, 0.75, 0.0, 0.0, 0.0, 0.0, 0.0, 0.0, 0.0, 0.0, 0.0, 0.0, 0.0, 0.0, 0.0, 0.0, 0.0, 0.0, 0.0, 0.0, 0.0, 0.0, 0.0, 0.0, 0.0, 0.0, 0.0, 0.0, 0.0, 0.0, 0.0, 0.0, 0.0, 0.0, 0.0, 0.0, 0.0, 0.0, 0.625, 0.75, 0.625, 0.5, 0.625, 0.5, 0.625, 0.75, 0.0, 0.0, 0.0, 0.0, 0.0, 0.0, 0.0, 0.0, 0.0, 0.0, 0.0, 0.0, 0.0, 0.0, 0.0, 0.0, 0.0, 0.0, 0.0, 0.0, 0.0, 0.0, 0.0, 0.0, 0.0, 0.0, 0.0, 0.0, 0.0, 0.0, 0.0, 0.0, 0.0, 0.0, 0.0, 0.0, 0.0, 0.0, 0.0, 0.0, 0.0, 0.0, 0.0, 0.0, 0.0, 0.0, 0.0, 0.0, 0.0, 0.0, 0.0, 0.0, 0.0, 0.0, 0.0, 0.0, 0.0, 0.0, 0.0, 0.0, 0.0, 0.0, 0.0, 0.0, 0.0, 0.0, 0.0, 0.0, 0.0, 0.0, 0.0, 0.0, 0.0, 0.0, 0.0, 0.0, 0.0, 0.0, 0.0, 0.0, 0.0, 0.0, 0.0, 0.0, 0.0, 0.0, 0.0, 0.0, 0.0, 0.0, 0.0, 0.0, 0.0, 0.0, 0.0, 0.0, 0.0, 0.0, 0.0, 0.0, 0.0, 0.0, 0.0, 0.0, 0.0, 0.0, 0.0, 0.0, 0.0, 0.0, 0.0, 0.0, 0.0, 0.0, 0.0, 0.0, 0.0, 0.0, 0.0, 0.0, 0.0, 0.0, 0.0, 0.0, 0.0, 0.0, 0.0, 0.0, 0.0, 0.0, 0.0, 0.0, 0.0, 0.0, 0.0, 0.0, 0.0, 0.0, 0.0, 0.0, 0.0, 0.0, 0.0, 0.0, 0.0, 0.0, 0.0, 0.0, 0.0, 0.0, 0.0, 0.0, 0.0, 0.0, 0.0, 0.0, 0.0, 0.0, 0.0, 0.0, 0.0, 0.0, 0.0, 0.0, 0.0, 0.0, 0.0, 0.0, 0.0, 0.0, 0.0, 0.0, 0.0, 0.0, 0.0, 0.0, 0.0, 0.0, 0.0, 0.0, 0.0, 0.0, 0.0, 0.0, 0.0, 0.0, 0.0, 0.0, 0.0, 0.0, 0.0, 0.0, 0.0, 0.0, 0.0, 0.0, 0.0, 0.0, 0.0, 0.0, 0.0, 0.0, 0.0, 0.0, 0.0, 0.0, 0.0, 0.0, 0.0, 0.0, 0.0, 0.0, 0.0, 0.0, 0.0, 0.0, 0.0, 0.0, 0.0, 0.0, 0.0, 0.0, 0.0, 0.0, 0.0, 0.0, 0.0, 0.0, 0.0, 0.0, 0.0, 0.0, 0.0, 0.0, 0.0, 0.0, 0.0, 0.0, 0.0, 0.0, 0.0, 0.0, 0.0, 0.0, 0.0, 0.0, 0.0, 0.0, 0.0, 0.0, 0.0, 0.0, 0.0, 0.0, 0.0, 0.0, 0.0, 0.0, 0.0, 0.0, 0.0, 0.0, 0.0, 0.0, 0.0, 0.0, 0.0, 0.0, 0.0, 0.0, 0.0, 0.0, 0.0, 0.0, 0.0, 0.0, 0.0, 0.0, 0.0, 0.0, 0.0, 0.0, 0.0, 0.0, 0.0, 0.0, 0.0, 0.0, 0.0, 0.0, 0.0, 0.0, 0.0, 0.0, 0.0, 0.0, 0.0, 0.0, 0.0, 0.0, 0.0, 0.0, 0.0, 0.0, 0.0, 0.0, 0.0, 0.0, 0.0, 0.0, 0.0, 0.0, 0.0, 0.0, 0.0, 0.0, 0.0, 0.0, 0.0, 0.0, 0.0, 0.0, 0.0, 0.0, 0.0, 0.0, 0.0, 0.0, 0.0, 0.0, 0.0, 0.0, 0.0, 0.0, 0.0, 0.0, 0.0, 0.0, 0.0, 0.0, 0.0, 0.0, 0.0, 0.0, 0.0, 0.0, 0.0, 0.0, 0.0, 0.0, 0.0, 0.0, 0.0, 0.0, 0.0, 0.0, 0.0, 0.0, 0.0, 0.0, 0.625, 0.5, 0.625, 0.4833, 0.625, 0.4833, 0.625, 0.5, 0.0, 0.0, 0.0, 0.0, 0.0, 0.0, 0.0, 0.0, 0.0, 0.0, 0.0, 0.0, 0.0, 0.0, 0.0, 0.0, 0.0, 0.0, 0.0, 0.0, 0.0, 0.0, 0.0, 0.0, 0.0, 0.0, 0.0, 0.0, 0.0, 0.0, 0.0, 0.0, 0.0, 0.0, 0.0, 0.0, 0.0, 0.0, 0.0, 0.0, 0.0, 0.0, 0.0, 0.0, 0.0, 0.0, 0.0, 0.0, 0.625, 1.0, 0.625, 0.9833, 0.625, 0.9833, 0.625, 1.0, 0.0, 0.0, 0.0, 0.0, 0.0, 0.0, 0.0, 0.0, 0.625, 0.7667, 0.625, 0.75, 0.625, 0.75, 0.625, 0.7667, 0.0, 0.0, 0.0, 0.0, 0.0, 0.0, 0.0, 0.0, 0.0, 0.0, 0.0, 0.0, 0.0, 0.0, 0.0, 0.0, 0.625, 0.7833, 0.625, 0.7667, 0.625, 0.7667, 0.625, 0.7833, 0.0, 0.0, 0.0, 0.0, 0.0, 0.0, 0.0, 0.0, 0.0, 0.0, 0.0, 0.0, 0.0, 0.0, 0.0, 0.0, 0.625, 0.8, 0.625, 0.7833, 0.625, 0.7833, 0.625, 0.8, 0.625, 0.2667, 0.625, 0.25, 0.625, 0.25, 0.625, 0.2667, 0.0, 0.0, 0.0, 0.0, 0.0, 0.0, 0.0, 0.0, 0.625, 0.8167, 0.625, 0.8, 0.625, 0.8, 0.625, 0.8167, 0.625, 0.2833, 0.625, 0.2667, 0.625, 0.2667, 0.625, 0.2833, 0.0, 0.0, 0.0, 0.0, 0.0, 0.0, 0.0, 0.0, 0.625, 0.8333, 0.625, 0.8167, 0.625, 0.8167, 0.625, 0.8333, 0.625, 0.3, 0.625, 0.2833, 0.625, 0.2833, 0.625, 0.3, 0.0, 0.0, 0.0, 0.0, 0.0, 0.0, 0.0, 0.0, 0.625, 0.85, 0.625, 0.8333, 0.625, 0.8333, 0.625, 0.85, 0.625, 0.3167, 0.625, 0.3, 0.625, 0.3, 0.625, 0.3167, 0.0, 0.0, 0.0, 0.0, 0.0, 0.0, 0.0, 0.0, 0.625, 0.375, 0.625, 0.3667, 0.625, 0.3667, 0.625, 0.375, 0.625, 0.8833, 0.625, 0.875, 0.625, 0.875, 0.625, 0.8833, 0.625, 0.3333, 0.625, 0.3167, 0.625, 0.3167, 0.625, 0.3333, 0.625, 0.25, 0.625, 0.25, 0.625, 0.25, 0.625, 0.25, 0.625, 0.3667, 0.625, 0.35, 0.625, 0.35, 0.625, 0.3667, 0.0, 0.0, 0.0, 0.0, 0.0, 0.0, 0.0, 0.0, 0.625, 0.875, 0.625, 0.85, 0.625, 0.85, 0.625, 0.875, 0.625, 0.9167, 0.625, 0.9, 0.625, 0.9, 0.625, 0.9167, 0.625, 0.35, 0.625, 0.3333, 0.625, 0.3333, 0.625, 0.35, 0.0, 0.0, 0.0, 0.0, 0.0, 0.0, 0.0, 0.0, 0.0, 0.0, 0.0, 0.0, 0.0, 0.0, 0.0, 0.0, 0.0, 0.0, 0.0, 0.0, 0.0, 0.0, 0.0, 0.0, 0.0, 0.0, 0.0, 0.0, 0.0, 0.0, 0.0, 0.0, 0.0, 0.0, 0.0, 0.0, 0.0, 0.0, 0.0, 0.0, 0.0, 0.0, 0.0, 0.0, 0.0, 0.0, 0.0, 0.0, 0.0, 0.0, 0.0, 0.0, 0.0, 0.0, 0.0, 0.0, 0.0, 0.0, 0.0, 0.0, 0.0, 0.0, 0.0, 0.0, 0.0, 0.0, 0.0, 0.0, 0.0, 0.0, 0.0, 0.0, 0.0, 0.0, 0.0, 0.0, 0.0, 0.0, 0.0, 0.0, 0.0, 0.0, 0.0, 0.0, 0.0, 0.0, 0.0, 0.0, 0.0, 0.0, 0.0, 0.0, 0.0, 0.0, 0.0, 0.0, 0.0, 0.0, 0.0, 0.0, 0.0, 0.0, 0.0, 0.0, 0.0, 0.0, 0.0, 0.0, 0.0, 0.0, 0.0, 0.0, 0.0, 0.0, 0.0, 0.0, 0.0, 0.0, 0.0, 0.0, 0.0, 0.0, 0.0, 0.0, 0.0, 0.0, 0.0, 0.0, 0.0, 0.0, 0.0, 0.0, 0.0, 0.0, 0.0, 0.0, 0.0, 0.0, 0.0, 0.0, 0.0, 0.0, 0.0, 0.0, 0.0, 0.0, 0.0, 0.0, 0.0, 0.0, 0.0, 0.0, 0.0, 0.0, 0.0, 0.0, 0.0, 0.0, 0.0, 0.0, 0.0, 0.0, 0.0, 0.0, 0.0, 0.0, 0.0, 0.0, 0.0, 0.0, 0.0, 0.0])
me_cube_002.materials.append(mat_wood)
me_cube_002.use_remesh_fix_poles = True
me_cube_002.use_remesh_preserve_attributes = False
me_cube_002.use_mirror_vertex_groups = False
me_cube_002.update()
me_cube_002.normals_split_custom_set([tuple(v) for v in zip(*[iter([-1.0, 0.0, 0.0, -1.0, 0.0, 0.0, -1.0, 0.0, 0.0, -1.0, 0.0, 0.0, 0.0, 1.0, 0.0, 0.0, 1.0, 0.0, 0.0, 1.0, 0.0, 0.0, 1.0, 0.0, 1.0, 0.0, 0.0, 1.0, 0.0, 0.0, 1.0, 0.0, 0.0, 1.0, 0.0, 0.0, 0.0, -1.0, 0.0, 0.0, -1.0, 0.0, 0.0, -1.0, 0.0, 0.0, -1.0, 0.0, 0.0, 0.0, -1.0, 0.0, 0.0, -1.0, 0.0, 0.0, -1.0, 0.0, 0.0, -1.0, -1.0, 0.0, 0.0, -1.0, 0.0, 0.0, -1.0, 0.0, 0.0, -1.0, 0.0, 0.0, -1.0, 0.0, 0.0, 1.0, 0.0, 0.0, 1.0, 0.0, 0.0, 1.0, 0.0, 0.0, 1.0, 0.0, 0.0, 1.0, 0.0, 0.0, 0.0, -0.7937, -0.6084, 0.0, -0.7937, -0.6084, 0.0, -0.7937, -0.6084, 0.0, -0.7937, -0.6084, 0.4274, 0.7402, 0.5191, 0.4274, 0.7402, 0.5191, 0.4274, 0.7402, 0.5191, 0.4274, 0.7402, 0.5191, -1.0, 0.0, 0.0, -1.0, 0.0, 0.0, -1.0, 0.0, 0.0, -1.0, 0.0, 0.0, -1.0, 0.0, 0.0, -1.0, 0.0, 0.0, -1.0, 0.0, 0.0, -1.0, 0.0, 0.0, -1.0, 0.0, 0.0, -1.0, 0.0, 0.0, -0.4274, -0.7402, 0.5191, -0.4274, -0.7402, 0.5191, -0.4274, -0.7402, 0.5191, -0.4274, -0.7402, 0.5191, 1.0, 0.0, 0.0, 1.0, 0.0, 0.0, 1.0, 0.0, 0.0, 1.0, 0.0, 0.0, 0.0, 1.0, 0.0, 0.0, 1.0, 0.0, 0.0, 1.0, 0.0, 0.0, 1.0, 0.0, 1.0, 0.0, 0.0, 1.0, 0.0, 0.0, 1.0, 0.0, 0.0, 1.0, 0.0, 0.0, 0.0, 1.0, 0.0, 0.0, 1.0, 0.0, 0.0, 1.0, 0.0, 0.0, 1.0, 0.0, -1.0, 0.0, 0.0, -1.0, 0.0, 0.0, -1.0, 0.0, 0.0, -1.0, 0.0, 0.0, 0.0, 1.0, 0.0, 0.0, 1.0, 0.0, 0.0, 1.0, 0.0, 0.0, 1.0, 0.0, -3.674e-06, -1.0, 0.0, -3.674e-06, -1.0, 0.0, -3.674e-06, -1.0, 0.0, -3.674e-06, -1.0, 0.0, -3.674e-06, -1.0, 0.0, -3.674e-06, -1.0, 0.0, 0.0, 1.0, 0.0, 0.0, 1.0, 0.0, 0.0, 1.0, 0.0, 0.0, 1.0, 0.0, 0.0, 1.0, 0.0, 0.0, 1.0, 0.0, 0.0, 1.0, 0.0, 0.0, 1.0, 0.0, 0.0, -1.0, 0.0, 0.0, -1.0, 0.0, 0.0, -1.0, 0.0, 0.0, -1.0, 0.0, 0.0, -1.0, 0.0, 0.0, -1.0, 0.0, 0.0, -1.0, 0.0, 0.0, -1.0, 0.0, 0.0, 0.0, -1.0, 0.0, 0.0, -1.0, 0.0, 0.0, -1.0, 0.0, 0.0, -1.0, 0.0, 0.0, -1.0, 0.0, 1.0, 0.0, 0.0, 1.0, 0.0, 0.0, 1.0, 0.0, 0.0, 1.0, 0.0, 3.674e-06, -1.0, 0.0, 3.674e-06, -1.0, 0.0, 3.674e-06, -1.0, 0.0, 3.674e-06, -1.0, 0.0, 3.674e-06, -1.0, 0.0, 3.674e-06, -1.0, 0.0, 0.0, -1.0, 0.0, 0.0, -1.0, 0.0, 0.0, -1.0, 0.0, 0.0, -1.0, 0.0, 0.0, 1.0, 0.0, 0.0, 1.0, 0.0, 0.0, 1.0, 0.0, 0.0, 1.0, 0.0, 0.0, -1.0, 0.0, 0.0, -1.0, 0.0, 0.0, -1.0, 0.0, 0.0, -1.0, 0.0, 0.0, 1.0, 0.0, 0.0, 1.0, 0.0, 0.0, 1.0, 0.0, 0.0, 1.0, 0.0, 0.0, -1.0, 0.0, 0.0, -1.0, 0.0, 0.0, -1.0, 0.0, 0.0, -1.0, 0.0, 0.0, 1.0, 0.0, 0.0, 1.0, 0.0, 0.0, 1.0, 0.0, 0.0, 1.0, 0.0, 0.0, 1.0, 0.0, 0.0, 1.0, 0.0, 0.0, -1.0, 0.0, 0.0, -1.0, 0.0, 0.0, -1.0, 0.0, 0.0, -1.0, 0.0, 0.0, 1.0, 0.0, 0.0, 1.0, 0.0, 0.0, 1.0, 0.0, 0.0, 1.0, 0.0, 0.0, 1.0, 0.0, 0.0, 1.0, 0.0, 0.0, 1.0, 0.0, 0.0, 1.0, 0.0, 0.02812, -0.8956, 0.444, 0.02812, -0.8956, 0.444, 0.02812, -0.8956, 0.444, 0.02812, -0.8956, 0.444, 0.0, 1.0, 0.0, 0.0, 1.0, 0.0, 0.0, 1.0, 0.0, 0.0, 1.0, 0.0, 0.0, -1.0, 0.0, 0.0, -1.0, 0.0, 0.0, -1.0, 0.0, 0.0, -1.0, 0.0, 0.0, 1.0, 0.0, 0.0, 1.0, 0.0, 0.0, 1.0, 0.0, 0.0, 1.0, 0.0, 0.0, -1.0, 0.0, 0.0, -1.0, 0.0, 0.0, -1.0, 0.0, 0.0, -1.0, 0.0, 0.0, -1.0, 0.0, 0.0, -1.0, 0.0, 0.0, -1.0, 0.0, 0.0, -1.0, 0.0, 0.0, 1.0, 0.0, 0.0, 1.0, 0.0, 0.0, 1.0, 0.0, 0.0, 1.0, 0.0, 0.0, 1.0, 0.0, 0.0, 1.0, 0.0, 0.0, 1.0, 0.0, 0.0, 1.0, 0.0, 0.4274, -0.7402, 0.5191, 0.4274, -0.7402, 0.5191, 0.4274, -0.7402, 0.5191, 0.4274, -0.7402, 0.5191, 0.3471, -0.7945, 0.4982, 0.3471, -0.7945, 0.4982, 0.3471, -0.7945, 0.4982, 0.3471, -0.7945, 0.4982, 0.2737, -0.8334, 0.4802, 0.2737, -0.8334, 0.4802, 0.2737, -0.8334, 0.4802, 0.2737, -0.8334, 0.4802, 0.2065, -0.8606, 0.4656, 0.2065, -0.8606, 0.4656, 0.2065, -0.8606, 0.4656, 0.2065, -0.8606, 0.4656, 0.144, -0.8789, 0.4548, 0.144, -0.8789, 0.4548, 0.144, -0.8789, 0.4548, 0.144, -0.8789, 0.4548, 0.08505, -0.8902, 0.4476, 0.08505, -0.8902, 0.4476, 0.08505, -0.8902, 0.4476, 0.08505, -0.8902, 0.4476, 0.02812, 0.8956, 0.444, 0.02812, 0.8956, 0.444, 0.02812, 0.8956, 0.444, 0.02812, 0.8956, 0.444, 0.0, -0.8966, 0.4429, 0.0, -0.8966, 0.4429, 0.0, -0.8966, 0.4429, 0.0, -0.8966, 0.4429, -0.08505, -0.8902, 0.4476, -0.08505, -0.8902, 0.4476, -0.08505, -0.8902, 0.4476, -0.08505, -0.8902, 0.4476, -0.144, -0.8789, 0.4548, -0.144, -0.8789, 0.4548, -0.144, -0.8789, 0.4548, -0.144, -0.8789, 0.4548, -0.2065, -0.8606, 0.4656, -0.2065, -0.8606, 0.4656, -0.2065, -0.8606, 0.4656, -0.2065, -0.8606, 0.4656, -0.2737, -0.8334, 0.4802, -0.2737, -0.8334, 0.4802, -0.2737, -0.8334, 0.4802, -0.2737, -0.8334, 0.4802, -0.3471, -0.7945, 0.4982, -0.3471, -0.7945, 0.4982, -0.3471, -0.7945, 0.4982, -0.3471, -0.7945, 0.4982, -0.4274, 0.7402, 0.5191, -0.4274, 0.7402, 0.5191, -0.4274, 0.7402, 0.5191, -0.4274, 0.7402, 0.5191, -0.3471, 0.7945, 0.4982, -0.3471, 0.7945, 0.4982, -0.3471, 0.7945, 0.4982, -0.3471, 0.7945, 0.4982, -0.2737, 0.8334, 0.4802, -0.2737, 0.8334, 0.4802, -0.2737, 0.8334, 0.4802, -0.2737, 0.8334, 0.4802, -0.2065, 0.8606, 0.4656, -0.2065, 0.8606, 0.4656, -0.2065, 0.8606, 0.4656, -0.2065, 0.8606, 0.4656, -0.144, 0.8789, 0.4548, -0.144, 0.8789, 0.4548, -0.144, 0.8789, 0.4548, -0.144, 0.8789, 0.4548, -0.08505, 0.8902, 0.4476, -0.08505, 0.8902, 0.4476, -0.08505, 0.8902, 0.4476, -0.08505, 0.8902, 0.4476, -0.02812, -0.8956, 0.444, -0.02812, -0.8956, 0.444, -0.02812, -0.8956, 0.444, -0.02812, -0.8956, 0.444, 0.0, 0.0, -1.0, 0.0, 0.0, -1.0, 0.0, 0.0, -1.0, 0.0, 0.0, -1.0, 0.0, 0.0, -1.0, 0.08505, 0.8902, 0.4476, 0.08505, 0.8902, 0.4476, 0.08505, 0.8902, 0.4476, 0.08505, 0.8902, 0.4476, 0.144, 0.8789, 0.4548, 0.144, 0.8789, 0.4548, 0.144, 0.8789, 0.4548, 0.144, 0.8789, 0.4548, 0.2065, 0.8606, 0.4656, 0.2065, 0.8606, 0.4656, 0.2065, 0.8606, 0.4656, 0.2065, 0.8606, 0.4656, 0.2737, 0.8334, 0.4802, 0.2737, 0.8334, 0.4802, 0.2737, 0.8334, 0.4802, 0.2737, 0.8334, 0.4802, 0.3471, 0.7945, 0.4982, 0.3471, 0.7945, 0.4982, 0.3471, 0.7945, 0.4982, 0.3471, 0.7945, 0.4982, 0.0, 0.0, -1.0, 0.0, 0.0, -1.0, 0.0, 0.0, -1.0, 0.0, 0.0, -1.0, 0.0, 0.0, -1.0, 0.0, 0.0, -1.0, 0.0, 0.0, -1.0, 0.0, 0.0, -1.0, 0.0, 0.0, -1.0, 0.0, 0.0, -1.0, 0.0, 0.0, -1.0, 0.0, 0.0, -1.0, 0.0, 0.0, -1.0, 0.0, 0.0, -1.0, 0.0, 0.0, -1.0, 0.0, 0.0, -1.0, 0.0, 0.0, -1.0, 0.0, 0.0, -1.0, 0.0, 0.0, -1.0, 0.0, 0.0, -1.0, 0.0, 0.0, -1.0, 0.0, 0.0, -1.0, 0.0, 0.0, -1.0, 0.0, 0.0, -1.0, 0.0, 0.0, -1.0, -1.0, 0.0, 0.0, -1.0, 0.0, 0.0, -1.0, 0.0, 0.0, -1.0, 0.0, 0.0, 0.0, 0.0, -1.0, 0.0, 0.0, -1.0, 0.0, 0.0, -1.0, 0.0, 0.0, -1.0, 0.0, 0.0, -1.0, 0.0, 0.0, -1.0, 0.0, 0.0, -1.0, 0.0, 0.0, -1.0, 0.0, 0.0, -1.0, 0.0, 0.0, -1.0, 0.0, 0.0, -1.0, 0.0, 0.0, -1.0, 0.0, 0.0, -1.0, 0.0, 0.0, -1.0, 0.0, 0.0, -1.0, 0.0, 0.0, -1.0, 0.0, 0.0, -1.0, 0.0, 0.0, -1.0, 0.0, 0.0, -1.0, 0.0, 0.0, -1.0, 0.0, 0.0, -1.0, 0.0, 0.0, -1.0, 0.0, 0.0, -1.0, 0.0, 0.0, -1.0, 0.0, -1.0, 0.0, 0.0, -1.0, 0.0, 0.0, -1.0, 0.0, 0.0, -1.0, 0.0, 0.0, -1.0, 0.0, 0.0, -1.0, 0.0, 0.0, -1.0, 0.0, 0.0, -1.0, 0.0, 0.0, -1.0, 0.0, 0.0, -1.0, 0.0, 0.0, -1.0, 0.0, 0.0, -1.0, 0.0, 0.0, -1.0, 0.0, 0.0, -1.0, 0.0, 0.0, -1.0, 0.0, 0.0, -1.0, 0.0, 0.0, -1.0, 0.0, 0.0, -1.0, 0.0, 0.0, -1.0, 0.0, 0.0, -1.0, 0.0, 0.0, -1.0, 0.0, 0.0, -1.0, 0.0, 0.0, -1.0, 0.0, 0.0, -1.0, 0.0, 0.0, 1.0, 0.0, 0.0, 1.0, 0.0, 0.0, 1.0, 0.0, 0.0, 1.0, 0.0, 0.0, -1.0, 0.0, 0.0, -1.0, 0.0, 0.0, -1.0, 0.0, 0.0, -1.0, 0.0, -0.02812, 0.8956, 0.444, -0.02812, 0.8956, 0.444, -0.02812, 0.8956, 0.444, -0.02812, 0.8956, 0.444, 0.0, -1.0, 0.0, 0.0, -1.0, 0.0, 0.0, -1.0, 0.0, 0.0, -1.0, 0.0, 0.0, -1.0, 0.0, 0.0, -1.0, 0.0, 0.0, -1.0, 0.0, 0.0, -1.0, 0.0, 0.0, -1.0, 0.0, 0.0, -1.0, 0.0, 0.0, -1.0, 0.0, 0.0, -1.0, 0.0, 0.0, -1.0, 0.0, 0.0, -1.0, 0.0, 0.0, -1.0, 0.0, 0.0, -1.0, 0.0, 0.0, -1.0, 0.0, 0.0, -1.0, 0.0, 0.0, -1.0, 0.0, 0.0, -1.0, 0.0, 0.0, 1.0, 0.0, 0.0, 1.0, 0.0, 0.0, 1.0, 0.0, 0.0, 1.0, 0.0, 0.0, 1.0, 0.0, 0.0, 1.0, 0.0, 0.0, 1.0, 0.0, 0.0, 1.0, 0.0, 0.0, 1.0, 0.0, 0.0, 1.0, 0.0, 0.0, 1.0, 0.0, 0.0, 1.0, 0.0, 0.0, 1.0, 0.0, 0.0, 1.0, 0.0, 0.0, 1.0, 0.0, 0.0, 1.0, 0.0, 0.0, 1.0, 0.0, 0.0, 1.0, 0.0, 0.0, 1.0, 0.0, 0.0, 1.0, 0.0, 0.0, 1.0, 0.0, 0.0, 1.0, 0.0, 0.0, 1.0, 0.0, 0.0, 1.0, 0.0, 0.0, -1.0, 0.0, 0.0, -1.0, 0.0, 0.0, -1.0, 0.0, 0.0, -1.0, 0.0, 0.0, -1.0, 0.0, 0.0, -1.0, 0.0, 0.0, -1.0, 0.0, 0.0, -1.0, 0.0, 0.0, 1.0, 0.0, 0.0, 1.0, 0.0, 0.0, 1.0, 0.0, 0.0, 1.0, 0.0, 0.0, 1.0, 0.0, 0.0, 1.0, 0.0, 0.0, 1.0, 0.0, 0.0, 1.0, 0.0, 0.0, 1.0, 0.0, 0.0, 1.0, 0.0, 0.0, 1.0, 0.0, 0.0, 1.0, 0.0, 0.0, 1.0, 0.0, 0.0, 1.0, 0.0, 0.0, 1.0, 0.0, 0.0, 1.0, 0.0, 0.0, 1.0, 0.0, 0.0, 1.0, 0.0, 0.0, 1.0, 0.0, 0.0, 1.0, 0.0, 0.0, 1.0, 0.0, 0.0, 1.0, 0.0, 0.0, 1.0, 0.0, 0.0, 1.0, 0.0, 0.0, 1.0, 0.0, 0.0, 1.0, 0.0, 0.0, 1.0, 0.0, 0.0, 1.0, 0.0, 0.0, 1.0, 0.0, 0.0, 1.0, 0.0, 0.0, 1.0, 0.0, 0.0, 1.0, 0.0, 0.0, 1.0, 0.0, 0.0, 1.0, 0.0, 0.0, 1.0, 0.0, 0.0, 1.0, 0.0, 0.0, 1.0, 0.0, 0.0, 1.0, 0.0, 0.0, 1.0, 0.0, 0.0, 1.0, 0.0, 0.0, 0.0, -1.0, 0.0, 0.0, -1.0, 0.0, 0.0, -1.0, 0.0, 0.0, -1.0, 0.0, 0.0, -1.0, 0.0, 1.0, 0.0, 0.0, 1.0, 0.0, 0.0, 1.0, 0.0, 0.0, 1.0, 0.0, 0.0, 1.0, 0.0, 0.0, 1.0, 0.0, 0.0, 1.0, 0.0, 0.0, 1.0, 0.0, 0.0, 1.0, 0.0, 0.0, 1.0, 0.0, 0.0, 1.0, 0.0, 0.0, 1.0, 0.0, 0.0, 1.0, 0.0, 0.0, 1.0, 0.0, 0.0, 1.0, 0.0, 0.0, 1.0, 0.0, 0.0, 1.0, 0.0, 0.0, 1.0, 0.0, 0.0, 1.0, 0.0, 0.0, 1.0, 0.0, 0.0, 1.0, 0.0, 0.0, 1.0, 0.0, 0.0, 1.0, 0.0, 0.0, 1.0, 0.0, 0.0, 1.0, 0.0, 0.0, 1.0, 0.0, 0.0, 1.0, 0.0, 0.0, 1.0, 0.0, 0.0, -1.0, 0.0, 0.0, -1.0, 0.0, 0.0, -1.0, 0.0, 0.0, -1.0, 0.0, 0.0, -1.0, 0.0, 0.0, -1.0, 0.0, 0.0, -1.0, 0.0, 0.0, -1.0, 0.0, 0.0, -1.0, 0.0, 0.0, -1.0, 0.0, 0.0, -1.0, 0.0, 0.0, -1.0, 0.0, 0.0, -1.0, 0.0, 0.0, -1.0, 0.0, 0.0, -1.0, 0.0, 0.0, -1.0, 0.0, 0.0, -1.0, 0.0, 0.0, -1.0, 0.0, 0.0, -1.0, 0.0, 0.0, -1.0, 0.0, 0.0, 1.0, 0.0, 0.0, 1.0, 0.0, 0.0, 1.0, 0.0, 0.0, 1.0, 0.0, -1.0, 0.0, 0.0, -1.0, 0.0, 0.0, -1.0, 0.0, 0.0, -1.0, 0.0, 0.0, 0.0, 1.0, 0.0, 0.0, 1.0, 0.0, 0.0, 1.0, 0.0, 0.0, 1.0, 0.0, 0.0, -1.0, 0.0, 0.0, -1.0, 0.0, 0.0, -1.0, 0.0, 0.0, -1.0, 0.0, 0.0, -1.0, 0.0, 0.0, -1.0, 0.0, 0.0, -1.0, 0.0, 0.0, -1.0, 0.0, 0.0, -1.0, 0.0, 0.0, -1.0, 0.0, 0.0, -1.0, 0.0, 0.0, -1.0, 0.0, 0.0, -1.0, 0.0, 0.0, -1.0, 0.0, 0.0, -1.0, 0.0, 0.0, -1.0, 0.0, 0.0, -1.0, 0.0, 0.0, -1.0, 0.0, 0.0, -1.0, 0.0, 0.0, -1.0, 0.0, 0.0, -1.0, 0.0, 0.0, -1.0, 0.0, 0.0, -1.0, 0.0, 0.0, -1.0, 0.0, 0.0, -1.0, 0.0, 0.0, -1.0, 0.0, 0.0, -1.0, 0.0, 0.0, -1.0, 0.0, 1.0, 0.0, 0.0, 1.0, 0.0, 0.0, 1.0, 0.0, 0.0, 1.0, 0.0, 0.0, 0.0, 1.0, 0.0, 0.0, 1.0, 0.0, 0.0, 1.0, 0.0, 0.0, 1.0, 0.0, -1.0, 0.0, 0.0, -1.0, 0.0, 0.0, -1.0, 0.0, 0.0, -1.0, 0.0, 0.0, -1.0, 0.0, 0.0, -1.0, 0.0, 0.0, -1.0, 0.0, 0.0, -1.0, 0.0, 0.0, 0.0, 0.0, -1.0, 0.0, 0.0, -1.0, 0.0, 0.0, -1.0, 0.0, 0.0, -1.0, 1.0, 0.0, 0.0, 1.0, 0.0, 0.0, 1.0, 0.0, 0.0, 1.0, 0.0, 0.0, 0.0, -1.0, 0.0, 0.0, -1.0, 0.0, 0.0, -1.0, 0.0, 0.0, -1.0, 0.0, 0.0, 0.0, -1.0, 0.0, 0.0, -1.0, 0.0, 0.0, -1.0, 0.0, 0.0, -1.0, 0.0, 0.0, -1.0, 0.0, 0.0, -1.0, 0.0, 0.0, -1.0, 0.0, 0.0, -1.0, 0.0, 0.0, -1.0, 0.0, 0.0, -1.0, 0.0, 0.0, -1.0, 0.0, 0.0, -1.0, 0.0, 0.0, -1.0, 0.0, 0.0, -1.0, 0.0, 0.0, -1.0, 0.0, 0.0, -1.0, 0.0, 0.0, -1.0, 0.0, 0.0, -1.0, 0.0, 0.0, -1.0, 0.0, 0.0, -1.0, 0.0, 0.0, -1.0, 0.0, 0.0, -1.0, 0.0, 0.0, -1.0, 0.0, 0.0, -1.0, 0.0, 0.0, -1.0, 0.0, 0.0, -1.0, 0.0, 0.0, -1.0, 0.0, 0.0, -1.0, 0.0, 0.0, -1.0, 0.0, 0.0, -1.0, 0.0, 0.0, -1.0, 0.0, 0.0, -1.0, 0.0, 0.0, -1.0, 0.0, 0.0, -1.0, 0.0, 0.0, -1.0, 0.0, 0.0, -1.0, 0.0, 0.0, -1.0, 0.0, 0.0, -1.0, 0.0, 0.0, -1.0, 0.0, 0.0, -1.0, 0.0, -1.0, 0.0, 0.0, -1.0, 0.0, 0.0, -1.0, 0.0, 0.0, -1.0, 0.0, 0.0, 0.0, -1.0, 0.0, 0.0, -1.0, 0.0, 0.0, -1.0, 0.0, 0.0, -1.0, 0.0, 0.0, -1.0, 0.0, 0.0, -1.0, 0.0, 0.0, -1.0, 0.0, 0.0, -1.0, 0.0, 0.0, -1.0, 0.0, 0.0, -1.0, 0.0, 0.0, -1.0, 0.0, 0.0, -1.0, 0.0, 0.0, -1.0, 0.0, 0.0, -1.0, 0.0, 0.0, -1.0, 0.0, 0.0, -1.0, 0.0, 0.0, -1.0, 0.0, 0.0, -1.0, 0.0, 0.0, -1.0, 0.0, 0.0, -1.0, 0.0, 0.0, -1.0, 0.0, 0.0, -1.0, 0.0, 0.0, -1.0, 0.0, 0.0, -1.0, 0.0, 0.0, -1.0, 0.0, 0.0, -1.0, 0.0, 0.0, -1.0, 0.0, 0.0, -1.0, 0.0, 0.0, -1.0, 0.0, 0.0, -1.0, 0.0, 0.0, -1.0, 0.0, 0.0, -1.0, 0.0, 0.0, -1.0, 0.0, 0.0, -1.0, 0.0, 0.0, -1.0, 0.0, 0.0, -1.0, 0.0, 0.0, -1.0, 0.0, 0.0, -1.0, 0.0, 0.0, -1.0, 0.0, 0.0, -1.0, 0.0, 0.0, -1.0, 0.0, 0.0, -1.0, 0.0, 0.0, -1.0, 0.0, 0.0, -1.0, 0.0, 0.0, -1.0, 0.0, 0.0, -1.0, 0.0, 0.0, -1.0, 0.0, 0.0, -1.0, 0.0, 0.0, -1.0, 0.0, 0.0, -1.0, 0.0, 0.0, -1.0, 0.0, 0.0, -1.0, 0.0, 0.0, -1.0, 0.0, 0.0, -1.0, 0.0, 0.0, -1.0, 0.0, 0.0, -1.0, 0.0, 0.0, -1.0, 0.0, 0.0, -1.0, 0.0, 0.0, -1.0, 0.0, 0.0, -1.0, 0.0, 0.0, -1.0, 0.0, 0.0, -1.0, 0.0, 0.0, -1.0, 1.0, 0.0, 0.0, 1.0, 0.0, 0.0, 1.0, 0.0, 0.0, 1.0, 0.0, 0.0, 1.0, 0.0, 0.0, 1.0, 0.0, 0.0, 1.0, 0.0, 0.0, 1.0, 0.0, 0.0, -1.0, 0.0, 0.0, -1.0, 0.0, 0.0, -1.0, 0.0, 0.0, -1.0, 0.0, 0.0, -1.0, 0.0, 0.0, -1.0, 0.0, 0.0, -1.0, 0.0, 0.0, -1.0, 0.0, 0.0, 0.0, 0.0, -1.0, 0.0, 0.0, -1.0, 0.0, 0.0, -1.0, 0.0, 0.0, -1.0, 0.0, 0.0, -1.0, 0.0, 0.0, -1.0, 0.0, 0.0, -1.0, 0.0, 0.0, -1.0, 0.0, 1.0, 0.0, 0.0, 1.0, 0.0, 0.0, 1.0, 0.0, 0.0, 1.0, 0.0, 0.0, 0.8966, 0.4429, 0.0, 0.8966, 0.4429, 0.0, 0.8966, 0.4429, 0.0, 0.8966, 0.4429, 0.0, -1.0, 2.794e-10, 0.0, -1.0, 2.794e-10, 0.0, -1.0, 2.794e-10, 0.0, -1.0, 2.794e-10, 0.0, 1.0, 0.0, 0.0, 1.0, 0.0, 0.0, 1.0, 0.0, 0.0, 1.0, 0.0, -1.0, 0.0, 0.0, -1.0, 0.0, 0.0, -1.0, 0.0, 0.0, -1.0, 0.0, 0.0, 1.0, 0.0, 0.0, 1.0, 0.0, 0.0, 1.0, 0.0, 0.0, 1.0, 0.0, 0.0, 1.0, 0.0, -3.974e-08, 1.0, 0.0, -3.974e-08, 1.0, 0.0, -3.974e-08, 1.0, 0.0, -3.974e-08, 0.0, 0.0, -1.0, 0.0, 0.0, -1.0, 0.0, 0.0, -1.0, 0.0, 0.0, -1.0, 0.0, 0.0, -1.0, 0.0, 0.0, -1.0, 0.0, 0.0, -1.0, 0.0, 0.0, -1.0, 0.0, 0.0, -1.0, 0.0, 0.0, -1.0, 0.0, 0.0, -1.0, 0.0, 0.0, -1.0, 1.0, 0.0, 0.0, 1.0, 0.0, 0.0, 1.0, 0.0, 0.0, 1.0, 0.0, 0.0, 0.0, 0.0, -1.0, 0.0, 0.0, -1.0, 0.0, 0.0, -1.0, 0.0, 0.0, -1.0, 0.0, -1.0, 0.0, 0.0, -1.0, 0.0, 0.0, -1.0, 0.0, 0.0, -1.0, 0.0, 0.0, 1.0, 0.0, 0.0, 1.0, 0.0, 0.0, 1.0, 0.0, 0.0, 1.0, 0.0, 0.0, 0.0, -1.0, 0.0, 0.0, -1.0, 0.0, 0.0, -1.0, 0.0, 0.0, -1.0, 0.0, 0.0, -1.0, 0.0, 1.0, 0.0, 0.0, 1.0, 0.0, 0.0, 1.0, 0.0, 0.0, 1.0, 0.0, 0.0, -1.0, 0.0, 0.0, -1.0, 0.0, 0.0, -1.0, 0.0, 0.0, -1.0, 0.0, 0.0, -1.0, 0.0, 0.0, -1.0, 0.0, 0.0, -1.0, 0.0, 0.0, -1.0, 0.0, -1.0, -5.912e-09, 0.0, -1.0, -5.912e-09, 0.0, -1.0, -5.912e-09, 0.0, -1.0, -5.912e-09, 0.0, 1.0, 0.0, 0.0, 1.0, 0.0, 0.0, 1.0, 0.0, 0.0, 1.0, 0.0, 0.0, 1.0, 0.0, 0.0, 1.0, 0.0, 0.0, 1.0, 0.0, 0.0, 1.0, 0.0, 0.0, -1.0, 5.912e-09, 0.0, -1.0, 5.912e-09, 0.0, -1.0, 5.912e-09, 0.0, -1.0, 5.912e-09, 0.0, 0.0, 1.0, 0.0, 0.0, 1.0, 0.0, 0.0, 1.0, 0.0, 0.0, 1.0, 0.0, 0.0, 0.7937, -0.6084, 0.0, 0.7937, -0.6084, 0.0, 0.7937, -0.6084, 0.0, 0.7937, -0.6084, 0.0, 0.7937, -0.6084, 0.0, 0.7937, -0.6084, 0.0, 0.7937, -0.6084, 0.0, 0.7937, -0.6084, 1.0, -1.986e-09, 1.478e-09, 1.0, -1.986e-09, 1.478e-09, 1.0, -1.986e-09, 1.478e-09, 1.0, -1.986e-09, 1.478e-09, 1.0, -1.986e-09, 1.478e-09, 0.0, 1.0, 0.0, 0.0, 1.0, 0.0, 0.0, 1.0, 0.0, 0.0, 1.0, 0.0, 1.0, -1.722e-06, 0.0, 1.0, -1.722e-06, 0.0, 1.0, -1.722e-06, 0.0, 1.0, -1.722e-06, 0.0, 1.0, -1.722e-06, 0.0, 0.0, -1.0, 0.0, 0.0, -1.0, 0.0, 0.0, -1.0, 0.0, 0.0, -1.0, 0.0, 0.0, -0.7937, -0.6084, 0.0, -0.7937, -0.6084, 0.0, -0.7937, -0.6084, 0.0, -0.7937, -0.6084, 1.0, 0.0, 8.127e-07, 1.0, 0.0, 8.127e-07, 1.0, 0.0, 8.127e-07, 1.0, 0.0, 8.127e-07, -1.0, 2.663e-07, -2.001e-07, -1.0, 2.663e-07, -2.001e-07, -1.0, 2.663e-07, -2.001e-07, -1.0, 2.663e-07, -2.001e-07, 0.0, 0.8022, 0.597, 0.0, 0.8022, 0.597, 0.0, 0.8022, 0.597, 0.0, 0.8022, 0.597, -1.076e-05, -0.8013, 0.5983, -1.076e-05, -0.8013, 0.5983, -1.076e-05, -0.8013, 0.5983, -1.076e-05, -0.8013, 0.5983, 1.0, 0.0, 0.0, 1.0, 0.0, 0.0, 1.0, 0.0, 0.0, 1.0, 0.0, 0.0, 1.0, 0.0, 0.0, 1.0, 0.0, 0.0, 1.0, 0.0, 0.0, 1.0, 0.0, 0.0, 1.0, 0.0, 0.0, 1.0, 0.0, 0.0, -1.0, 0.0, 0.0, -1.0, 0.0, 0.0, -1.0, 0.0, 0.0, -1.0, 0.0, 0.0, -1.0, 0.0, 0.0, -1.0, -2.933e-08, 0.0, -1.0, -2.933e-08, 0.0, -1.0, -2.933e-08, 0.0, -1.0, -2.933e-08, 0.0, -1.0, -2.933e-08, 0.0, 0.0, 0.0, -1.0, 0.0, 0.0, -1.0, 0.0, 0.0, -1.0, 0.0, 0.0, -1.0, 0.0, 0.0, -1.0, 0.0, 0.0, -1.0, 0.0, 0.0, -1.0, 0.0, 0.0, -1.0, 0.0, 0.0, -1.0, 0.0, 0.0, -1.0, 0.0, 0.0, -1.0, 0.0, 0.0, -1.0, 0.0, 0.0, -1.0, 0.0, 0.0, -1.0, 0.0, 0.0, -1.0, 0.0, 0.0, -1.0, 0.0, 0.0, -1.0, 0.0, 0.0, -1.0, 0.0, 0.0, -1.0, 0.0, 0.0, -1.0, 0.0, 0.0, -1.0, 0.0, 0.0, -1.0, 0.0, 0.0, -1.0, 0.0, 0.0, -1.0, 0.0, 0.0, -1.0, 0.0, 0.0, -1.0, 0.0, 0.0, -1.0, 0.0, 0.0, -1.0, 0.0, 0.0, -1.0, 0.0, 0.0, -1.0, 0.0, 0.0, -1.0, 0.0, 0.0, -1.0, 0.0, 0.0, -1.0, 0.0, 0.0, -1.0, 0.0, 0.0, -1.0, 0.0, 0.0, -1.0, 0.0, 0.0, -1.0, 0.0, 0.0, -1.0, 0.0, 0.0, -1.0, 0.0, 0.0, -1.0, 0.0, 0.0, -1.0, 0.0, 0.0, -1.0, 0.0, 0.0, -1.0, 0.0, 0.0, -1.0, 0.0, 0.0, -1.0, 0.0, 0.0, -1.0, 0.0, 0.0, -1.0, 0.0, 0.0, -1.0, 0.0, 0.0, -1.0, 0.0, 0.0, -1.0, 0.0, 0.0, -1.0, 0.0, 0.0, -1.0, 0.0, 0.0, -1.0, 0.0, 0.0, -1.0, 0.0, 0.0, -1.0, 0.0, 0.0, -1.0, 0.0, 0.0, -1.0, 0.0, 0.0, -1.0, 0.0, 0.0, -1.0, 0.0, 0.0, -1.0, 0.0, 0.0, -1.0, 0.0, 0.0, -1.0, 0.0, 0.0, -1.0, 0.0, 0.0, -1.0, 0.0, 0.0, -1.0, 0.0, 0.0, -1.0, 0.0, 0.0, -1.0, 0.0, 0.0, -1.0, 0.0, 0.0, -1.0, 0.0, 0.0, -1.0, 0.0, 0.0, -1.0, 0.0, 0.0, -1.0, 0.0, 0.0, -1.0, 0.0, 0.0, -1.0, 0.0, 0.0, -1.0, 0.0, 0.0, -1.0, 0.0, 0.0, -1.0, 0.0, 0.0, -1.0, 0.0, 0.0, -1.0, 0.0, 0.0, -1.0, 0.0, 0.0, -1.0, 0.0, 0.0, -1.0, 0.0, 0.0, -1.0, 0.0, 0.0, -1.0, 0.0, 0.0, -1.0, 0.0, 0.0, -1.0, 0.0, 0.0, -1.0, 0.0, 0.0, -1.0, 0.0, 0.0, -1.0, 0.0, 0.0, -1.0, 0.0, 0.0, -1.0, 0.0, 0.0, -1.0, 0.0, 0.0, -1.0, 0.0, 0.0, -1.0, 0.0, 0.0, -1.0, 0.0, 0.0, -1.0, 0.0, 0.0, -1.0, 0.0, 0.0, -1.0, 0.0, 0.0, -1.0, 0.0, 0.0, -1.0, 0.0, 0.0, -1.0, 0.0, 0.0, -1.0, 0.0, 0.0, -1.0, 0.0, 0.0, -1.0, 0.0, 0.0, -1.0, 0.0, 0.0, -1.0, 0.0, 0.0, -1.0, 0.0, 0.0, -1.0, 0.0, 0.0, -1.0, 0.0, 0.0, -1.0, 0.0, 0.0, -1.0, 0.0, 0.0, -1.0, 0.0, 0.0, -1.0, 0.0, 0.0, -1.0, 0.0, 0.0, -1.0, 0.0, 0.0, -1.0, 0.0, 0.0, -1.0, 0.0, 0.0, -1.0, 0.0, 0.0, -1.0, 0.0, 0.0, -1.0, 0.0, 0.0, -1.0, 0.0, 0.0, -1.0, 0.0, 0.0, -1.0, 0.0, 0.0, -1.0, 0.0, 0.0, -1.0, 0.0, 0.0, -1.0, 0.0, 0.0, -1.0, 0.0, 0.0, -1.0, 0.0, 0.0, -1.0, 0.0, 0.0, -1.0, 0.0, 0.0, -1.0, 0.0, 0.0, -1.0, 0.0, 0.0, -1.0, 0.0, 0.0, -1.0, 0.0, 0.0, -1.0, 0.0, 0.0, -1.0, 0.0, 1.0, 0.0, 0.0, 1.0, 0.0, 0.0, 1.0, 0.0, 0.0, 1.0, 0.0, -1.0, 0.0, 0.0, -1.0, 0.0, 0.0, -1.0, 0.0, 0.0, -1.0, 0.0, 0.0, 0.0, -1.0, 0.0, 0.0, -1.0, 0.0, 0.0, -1.0, 0.0, 0.0, -1.0, 0.0, 0.0, 1.0, 0.0, 0.0, 1.0, 0.0, 0.0, 1.0, 0.0, 0.0, 1.0, 0.0, 0.0, 1.0, 0.0, 0.0, 1.0, 0.0, 0.0, 1.0, 0.0, 0.0, 1.0, 0.0, 0.0, 1.0, 0.0, 0.0, 1.0, 0.0, 0.0, 1.0, 0.0, 0.0, 1.0, 0.0, 0.0, 1.0, 0.0, 0.0, 1.0, 0.0, 0.0, 1.0, 0.0, 0.0, 1.0, 0.0, 0.0, -1.0, 0.0, 0.0, -1.0, 0.0, 0.0, -1.0, 0.0, 0.0, -1.0, 0.0, 0.0, -1.0, 0.0, 0.0, -1.0, 0.0, 0.0, -1.0, 0.0, 0.0, -1.0, 0.0, 0.0, 1.0, 0.0, 0.0, 1.0, 0.0, 0.0, 1.0, 0.0, 0.0, 1.0, 0.0, 0.0, -1.0, 0.0, 0.0, -1.0, 0.0, 0.0, -1.0, 0.0, 0.0, -1.0, 0.0, 0.0, 1.0, 0.0, 0.0, 1.0, 0.0, 0.0, 1.0, 0.0, 0.0, 1.0, 0.0, 0.0, 1.0, 0.0, 0.0, 1.0, 0.0, 0.0, 1.0, 0.0, 0.0, 1.0, 0.0, 0.0, -1.0, 0.0, 0.0, -1.0, 0.0, 0.0, -1.0, 0.0, 0.0, -1.0, 0.0, 0.0, 1.0, 0.0, 0.0, 1.0, 0.0, 0.0, 1.0, 0.0, 0.0, 1.0, 0.0, 0.0, -1.0, 0.0, 0.0, -1.0, 0.0, 0.0, -1.0, 0.0, 0.0, -1.0, 0.0, 0.0, -1.0, 0.0, 0.0, -1.0, 0.0, 0.0, -1.0, 0.0, 0.0, -1.0, 0.0, 0.0, 1.0, 0.0, 0.0, 1.0, 0.0, 0.0, 1.0, 0.0, 0.0, 1.0, 0.0, 0.0, -1.0, 0.0, 0.0, -1.0, 0.0, 0.0, -1.0, 0.0, 0.0, -1.0, 0.0, 0.0, -1.0, 0.0, 0.0, -1.0, 0.0, 0.0, -1.0, 0.0, 0.0, -1.0, 0.0, 0.0, 1.0, 0.0, 0.0, 1.0, 0.0, 0.0, 1.0, 0.0, 0.0, 1.0, 0.0, 0.0, -1.0, 0.0, 0.0, -1.0, 0.0, 0.0, -1.0, 0.0, 0.0, -1.0, 0.0, 0.0, -1.0, 0.0, 0.0, -1.0, 0.0, 0.0, -1.0, 0.0, 0.0, -1.0, 0.0, 0.0, 1.0, 0.0, 0.0, 1.0, 0.0, 0.0, 1.0, 0.0, 0.0, 1.0, 0.0, 0.0, -1.0, 0.0, 0.0, -1.0, 0.0, 0.0, -1.0, 0.0, 0.0, -1.0, 0.0, 0.0, -1.0, 0.0, 0.0, -1.0, 0.0, 0.0, -1.0, 0.0, 0.0, -1.0, 0.0, 0.0, 1.0, 0.0, 0.0, 1.0, 0.0, 0.0, 1.0, 0.0, 0.0, 1.0, 0.0, 0.0, -1.0, 0.0, 0.0, -1.0, 0.0, 0.0, -1.0, 0.0, 0.0, -1.0, 0.0, 0.0, -1.0, 0.0, 0.0, -1.0, 0.0, 0.0, -1.0, 0.0, 0.0, -1.0, 0.0, 0.0, -1.0, 0.0, 0.0, -1.0, 0.0, 0.0, -1.0, 0.0, 0.0, -1.0, 0.0, 0.0, 1.0, 0.0, 0.0, 1.0, 0.0, 0.0, 1.0, 0.0, 0.0, 1.0, 0.0, 0.0, -1.0, 0.0, 0.0, -1.0, 0.0, 0.0, -1.0, 0.0, 0.0, -1.0, 0.0, 0.0, -1.0, 0.0, 0.0, -1.0, 0.0, 0.0, -1.0, 0.0, 0.0, -1.0, 0.0, 0.0, -1.0, 0.0, 0.0, -1.0, 0.0, 0.0, -1.0, 0.0, 0.0, -1.0, 0.0, 0.0, -1.0, 0.0, 0.0, -1.0, 0.0, 0.0, -1.0, 0.0, 0.0, -1.0, 0.0, 0.0, 1.0, 0.0, 0.0, 1.0, 0.0, 0.0, 1.0, 0.0, 0.0, 1.0, 0.0, 0.0, 1.0, 0.0, 0.0, 1.0, 0.0, 0.0, 1.0, 0.0, 0.0, 1.0, 0.0, 0.0, -1.0, 0.0, 0.0, -1.0, 0.0, 0.0, -1.0, 0.0, 0.0, -1.0, 0.0, 0.0, 1.0, 0.0, 0.0, 1.0, 0.0, 0.0, 1.0, 0.0, 0.0, 1.0, 0.0, 0.0, 1.0, 0.0, 0.0, 1.0, 0.0, 0.0, 0.8142, 0.5806, 0.0, 0.8142, 0.5806, 0.0, 0.8142, 0.5806, 0.0, 0.8142, 0.5806, 0.0, -0.8263, 0.5633, 0.0, -0.8263, 0.5633, 0.0, -0.8263, 0.5633, 0.0, -0.8263, 0.5633, 1.076e-05, -0.8013, 0.5983, 1.076e-05, -0.8013, 0.5983, 1.076e-05, -0.8013, 0.5983, 1.076e-05, -0.8013, 0.5983, -9.695e-05, 0.8022, 0.597, -9.695e-05, 0.8022, 0.597, -9.695e-05, 0.8022, 0.597, -9.695e-05, 0.8022, 0.597, -2.477e-05, 0.773, 0.6344, -2.477e-05, 0.773, 0.6344, -2.477e-05, 0.773, 0.6344, -2.477e-05, 0.773, 0.6344, 0.0, 0.773, 0.6344, 0.0, 0.773, 0.6344, 0.0, 0.773, 0.6344, 0.0, 0.773, 0.6344, 5.109e-05, 0.7972, -0.6037, 5.109e-05, 0.7972, -0.6037, 5.109e-05, 0.7972, -0.6037, 5.109e-05, 0.7972, -0.6037, 0.0, 0.7972, -0.6037, 0.0, 0.7972, -0.6037, 0.0, 0.7972, -0.6037, 0.0, 0.7972, -0.6037, -1.0, -7.791e-07, -6.095e-07, -1.0, -7.791e-07, -6.095e-07, -1.0, -7.791e-07, -6.095e-07, -1.0, -7.791e-07, -6.095e-07, 0.0, -0.8263, 0.5633, 0.0, -0.8263, 0.5633, 0.0, -0.8263, 0.5633, 0.0, -0.8263, 0.5633, 1.0, 7.785e-07, 6.095e-07, 1.0, 7.785e-07, 6.095e-07, 1.0, 7.785e-07, 6.095e-07, 1.0, 7.785e-07, 6.095e-07, -1.0, -8.487e-07, -4.063e-07, -1.0, -8.487e-07, -4.063e-07, -1.0, -8.487e-07, -4.063e-07, -1.0, -8.487e-07, -4.063e-07, 0.0, -0.7828, 0.6223, 0.0, -0.7828, 0.6223, 0.0, -0.7828, 0.6223, 0.0, -0.7828, 0.6223, 0.0, -0.7828, 0.6223, 0.0, -0.7828, 0.6223, 0.0, -0.7828, 0.6223, 0.0, -0.7828, 0.6223, 1.0, 2.878e-12, -2.052e-10, 1.0, 2.878e-12, -2.052e-10, 1.0, 2.878e-12, -2.052e-10, 1.0, 2.878e-12, -2.052e-10, -1.0, 0.0, 0.0, -1.0, 0.0, 0.0, -1.0, 0.0, 0.0, -1.0, 0.0, 0.0, 0.0, 0.8142, 0.5806, 0.0, 0.8142, 0.5806, 0.0, 0.8142, 0.5806, 0.0, 0.8142, 0.5806, 1.0, -8.631e-07, 0.0, 1.0, -8.631e-07, 0.0, 1.0, -8.631e-07, 0.0, 1.0, -8.631e-07, 0.0, 0.0, -0.7855, -0.6188, 0.0, -0.7855, -0.6188, 0.0, -0.7855, -0.6188, 0.0, -0.7855, -0.6188, 0.0, -0.7855, -0.6189, 0.0, -0.7855, -0.6189, 0.0, -0.7855, -0.6189, 0.0, -0.7855, -0.6189])] * 3)])

# ---- objects
ob_longhouse = bpy.data.objects.new('Longhouse', me_cube_002)
ob_sun = bpy.data.objects.new('Sun', light_sun)

# ---- transforms, parenting, visibility, modifiers, constraints
ob_longhouse.location = (0.0, 0.0, 0.0)
ob_longhouse.scale = (7.5, 2.5, 1.0)
ob_longhouse.lineart.crease_threshold = 0.0
ob_sun.location = (0.0, 12.28, 15.0)
ob_sun.rotation_euler = (0.4034, -1.239, -0.9442)
ob_sun.lineart.crease_threshold = 0.0

# ---- collection membership
col_collection.objects.link(ob_longhouse)
col_collection.objects.link(ob_sun)

# ---- scene / render settings (as saved in the file)
scene.frame_start = 1; scene.frame_end = 250; scene.frame_set(1)
scene.render.engine = 'BLENDER_EEVEE_NEXT'
scene.cycles.use_denoising = False
scene.cycles.samples = 128
scene.cycles.sampling_pattern = 'TABULATED_SOBOL'
scene.cycles.use_adaptive_sampling = False
scene.cycles.use_light_tree = False
scene.view_settings.view_transform = 'Filmic'
bpy.context.view_layer.update()

# ---- added for rendering (the .blend has no active camera): camera
cam_auto = bpy.data.cameras.new('AutoCamera')
cam_auto.lens = 50.0
cam_auto.sensor_width = 36.0
cam_auto.clip_end = 1000.0
ob_auto_camera = bpy.data.objects.new('AutoCamera', cam_auto)
scene.collection.objects.link(ob_auto_camera)
ob_auto_camera.location = (23.153, -16.2836, 14.7424)
ob_auto_camera.rotation_euler = (1.09748, -7.21219e-08, 0.694738)
scene.camera = ob_auto_camera
bpy.context.view_layer.update()
